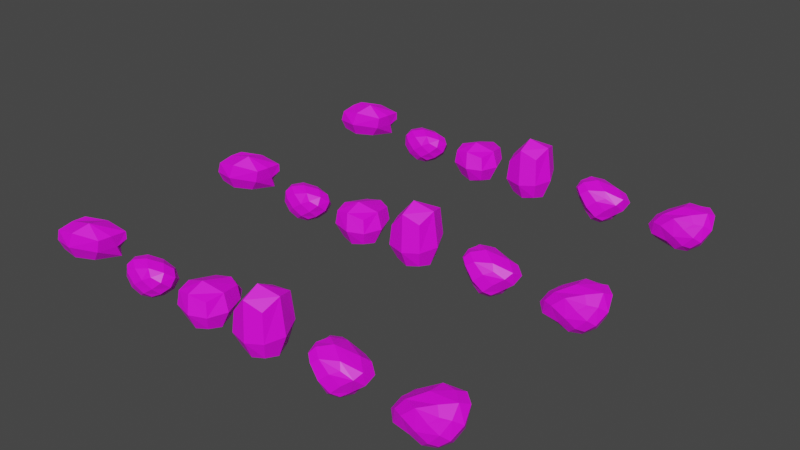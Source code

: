 # Source: LowPolyBush.blend  (saved by Blender 2.91.10; exported with 4.5.12 LTS)
import bpy
from mathutils import Matrix  # noqa: F401  (used for matrix-valued properties, if any)

bpy.ops.wm.read_factory_settings(use_empty=True)
scene = bpy.context.scene
scene.name = 'Scene'

# ---- collections
col_collection = bpy.data.collections.new('Collection'); scene.collection.children.link(col_collection)

# ---- images (referenced by path relative to the original .blend; pixels are not part of the script)
import os
ASSET_DIR = os.environ.get("B2B_ASSET_DIR", "")  # directory of the original .blend (textures are referenced by path, not embedded)
HERE = os.path.dirname(os.path.abspath(__file__))  # packed textures are extracted next to this script under _unpacked/

def load_image(name, relpath, width, height, colorspace="sRGB"):
    """Load a texture the original file referenced (path relative to the .blend, or extracted next to this script)."""
    p = next((c for c in (os.path.join(HERE, relpath), os.path.join(ASSET_DIR, relpath)) if relpath and os.path.exists(c)), "")
    if p:
        img = bpy.data.images.load(p, check_existing=True)
        img.name = name
    else:  # same state as the original file: an image datablock whose file is absent (Cycles renders it pink)
        img = bpy.data.images.new(name, width, height)
        img.source = "FILE"
        img.filepath = "//" + (relpath or name)
    img.colorspace_settings.name = colorspace
    return img
img_lowpolypinetree_png = load_image('LowPolyPineTree.png', 'LowPolyPineTree.png', 1024, 1024, 'sRGB')

# ---- materials (node trees are filled in below, after node groups)
mat_material_001 = bpy.data.materials.new('Material.001')
mat_material_001.use_transparent_shadow = False

# ---- material node trees
mat_material_001.use_nodes = True; mat_material_001.node_tree.nodes.clear()
_N = mat_material_001.node_tree.nodes; _L = mat_material_001.node_tree.links
n0 = _N.new('ShaderNodeBsdfPrincipled'); n0.name = 'Principled BSDF'; n0.location = (10, 300)
n0.distribution = 'GGX'
n0.subsurface_method = 'BURLEY'
n0.inputs[3].default_value = 1.45
n0.inputs[27].default_value = (0.0, 0.0, 0.0, 1.0)
n0.inputs[28].default_value = 1.0
n1 = _N.new('ShaderNodeOutputMaterial'); n1.name = 'Material Output'; n1.location = (300, 300)
n2 = _N.new('ShaderNodeTexImage'); n2.name = 'Image Texture'; n2.location = (-280, 280)
n2.image = img_lowpolypinetree_png
_L.new(n0.outputs[0], n1.inputs[0])
_L.new(n2.outputs[0], n0.inputs[0])
n1.is_active_output = True

# ---- world
world_world = bpy.data.worlds.new('World'); scene.world = world_world
world_world.use_nodes = True; world_world.node_tree.nodes.clear()
_N = world_world.node_tree.nodes; _L = world_world.node_tree.links
n0 = _N.new('ShaderNodeOutputWorld'); n0.name = 'World Output'; n0.location = (300, 300)
n1 = _N.new('ShaderNodeBackground'); n1.name = 'Background'; n1.location = (10, 300)
n1.inputs[0].default_value = (0.05088, 0.05088, 0.05088, 1.0)
_L.new(n1.outputs[0], n0.inputs[0])
n0.is_active_output = True
world_world.color = (0.05088, 0.05088, 0.05088)
world_world.use_sun_shadow = False
world_world.sun_shadow_jitter_overblur = 0.0

# ---- meshes
me_cube = bpy.data.meshes.new('Cube')
me_cube.from_pydata([(-1.008, -1.006, -0.9957), (-1.35, -1.263, 1.182), (-1.24, 1.529, -0.9864), (-1.212, 1.835, 1.031), (1.0, -1.0, -1.0), (0.992, -1.001, 1.004), (0.8319, 1.168, -0.9743), (0.8739, 1.865, 0.9978), (-1.339, 0.09387, -1.205), (-1.46, -1.402, 0.1223), (-1.573, -0.1957, 1.399), (-1.426, 2.115, 0.01183), (-0.1916, 1.592, -1.216), (-0.04422, 2.162, 1.178), (1.061, 1.897, 0.012), (1.225, 0.0, -1.225), (1.235, 0.3456, 1.228), (1.225, -1.225, 0.0), (0.0, -1.225, -1.225), (-0.2353, -1.402, 1.347), (-0.2055, -0.1544, 1.839), (-0.006673, 0.006161, -1.731), (-0.03035, -1.755, 0.01577), (1.742, 0.1991, 0.001257), (0.05859, 2.959, -0.1362), (-2.061, -0.218, 0.1646)], [], [(13, 7, 14, 24), (17, 4, 15, 23), (22, 18, 4, 17), (19, 22, 17, 5), (10, 3, 11, 25), (19, 5, 16, 20), (23, 15, 6, 14), (16, 23, 14, 7), (7, 13, 20, 16), (24, 12, 2, 11), (13, 24, 11, 3), (20, 10, 1, 19), (3, 10, 20, 13), (22, 19, 1, 9), (22, 9, 0, 18), (12, 21, 8, 2), (21, 18, 0, 8), (15, 21, 12, 6), (21, 15, 4, 18), (14, 6, 12, 24), (25, 9, 1, 10), (8, 0, 9, 25), (16, 5, 17, 23), (11, 2, 8, 25)])
_uv = me_cube.uv_layers.new(name='UVMap')
_uv.uv.foreach_set('vector', [0.3765, 0.03069, 0.3718, 0.03069, 0.3671, 0.03069, 0.3671, 0.02601, 0.1111, 0.5717, 0.08848, 0.5717, 0.08848, 0.5491, 0.1111, 0.5491, 0.1111, 0.5943, 0.06587, 0.5717, 0.08848, 0.5717, 0.1111, 0.5717, 0.4056, 0.0381, 0.3966, 0.04261, 0.3966, 0.0381, 0.4011, 0.0381, 0.4101, 0.03358, 0.4101, 0.02907, 0.3966, 0.02004, 0.3966, 0.01553, 0.3718, 0.04473, 0.3718, 0.04005, 0.3718, 0.03537, 0.3765, 0.03537, 0.1111, 0.5491, 0.08848, 0.5491, 0.08848, 0.5265, 0.1111, 0.5265, 0.4011, 0.03358, 0.3966, 0.03358, 0.3966, 0.02907, 0.4011, 0.02907, 0.3718, 0.03069, 0.3718, 0.02601, 0.3765, 0.03537, 0.3718, 0.03537, 0.1111, 0.5038, 0.06587, 0.5265, 0.04326, 0.5265, 0.1111, 0.4812, 0.3765, 0.03069, 0.3671, 0.02601, 0.3671, 0.02133, 0.3718, 0.02133, 0.3765, 0.03537, 0.3718, 0.01665, 0.3718, 0.01197, 0.3718, 0.04473, 0.3718, 0.02133, 0.3718, 0.01665, 0.3765, 0.03537, 0.3718, 0.02601, 0.3966, 0.04261, 0.4056, 0.0381, 0.4101, 0.0381, 0.3966, 0.01102, 0.1111, 0.5943, 0.1111, 0.436, 0.08848, 0.436, 0.06587, 0.5717, 0.08848, 0.5038, 0.06587, 0.5491, 0.08848, 0.4586, 0.08848, 0.4812, 0.06587, 0.5491, 0.08848, 0.5943, 0.08848, 0.6169, 0.08848, 0.4586, 0.08848, 0.5491, 0.06587, 0.5491, 0.08848, 0.5038, 0.08848, 0.5265, 0.06587, 0.5491, 0.08848, 0.5491, 0.08848, 0.5717, 0.08848, 0.5943, 0.1111, 0.5265, 0.08848, 0.5265, 0.06587, 0.5265, 0.1111, 0.5038, 0.3966, 0.01553, 0.3966, 0.04713, 0.4011, 0.04713, 0.4101, 0.03358, 0.04326, 0.5491, 0.04326, 0.5717, 0.1111, 0.6169, 0.1111, 0.4586, 0.3928, 0.02135, 0.3928, 0.02228, 0.3919, 0.02228, 0.3919, 0.02135, 0.1111, 0.4812, 0.08848, 0.4812, 0.04326, 0.5491, 0.1111, 0.4586])
me_cube.materials.append(mat_material_001)
me_cube.use_remesh_fix_poles = True
me_cube.use_remesh_preserve_attributes = False
me_cube.use_mirror_vertex_groups = False
me_cube.update()
me_cube_001 = bpy.data.meshes.new('Cube.001')
me_cube_001.from_pydata([(-0.932, -0.8813, -0.8226), (-1.142, -1.09, 1.019), (-1.145, 1.014, -0.7792), (-1.045, 0.7586, 1.021), (0.9444, -0.8676, -0.8659), (1.346, -1.067, 0.8873), (1.005, 0.9618, -0.8686), (1.625, 0.7347, 0.8723), (-1.186, 0.04901, -0.9811), (-1.231, -1.172, 0.1048), (-1.325, -0.2349, 1.218), (-1.353, 1.068, 0.1408), (-0.09591, 1.201, -1.001), (0.3883, 0.899, 1.121), (1.641, 1.074, -0.04734), (1.16, 0.009494, -1.043), (1.814, -0.2861, 1.074), (1.36, -1.099, -0.02278), (-0.005988, -1.033, -1.022), (-0.04828, -1.255, 1.156), (0.1202, -0.346, 1.621), (-0.05074, 0.04946, -1.416), (-0.0219, -1.496, 0.03764), (2.112, -0.09447, -0.05793), (0.2615, 1.537, 0.02003), (-1.746, -0.1288, 0.1439), (1.157, 1.238, 0.5383), (1.544, -0.5782, -0.5733), (0.6125, -1.257, -0.5415), (0.7302, -1.364, 0.571), (-1.607, 0.4262, 0.7157), (0.9054, -0.8494, 1.353), (1.648, 0.5637, -0.5829), (2.081, 0.4165, 0.5109), (1.129, 0.2769, 1.339), (-0.7029, 1.401, -0.4695), (-0.5103, 1.237, 0.6458), (-0.7551, -0.8301, 1.431), (-0.5742, 0.3148, 1.418), (-0.7312, -1.406, 0.6531), (-0.6098, -1.289, -0.5002), (-0.7155, 0.675, -1.2), (-0.5824, -0.5174, -1.225), (0.5125, 0.6288, -1.229), (0.5522, -0.5349, -1.237), (0.7756, 1.382, -0.5525), (-1.547, -0.7535, 0.6986), (-1.412, -0.6111, -0.4597), (1.935, -0.7224, 0.5191), (-1.564, 0.5817, -0.4277)], [], [(26, 24, 36, 13), (26, 7, 33, 14), (24, 26, 14, 45), (23, 48, 17, 27), (27, 15, 32, 23), (17, 29, 22, 28), (28, 18, 44, 4), (19, 39, 22, 29), (30, 10, 38, 3), (25, 30, 11, 49), (25, 49, 8, 47), (27, 4, 44, 15), (16, 33, 7, 34), (42, 8, 41, 21), (13, 38, 20, 34), (12, 45, 6, 43), (24, 45, 12, 35), (2, 35, 12, 41), (29, 5, 31, 19), (37, 20, 38, 10), (10, 46, 1, 37), (6, 45, 14, 32), (12, 43, 21, 41), (1, 46, 9, 39), (9, 47, 0, 40), (40, 0, 42, 18), (39, 9, 40, 22), (8, 49, 2, 41), (44, 18, 42, 21), (15, 44, 21, 43), (26, 13, 34, 7), (37, 19, 31, 20), (6, 32, 15, 43), (14, 33, 23, 32), (46, 25, 47, 9), (40, 18, 28, 22), (11, 36, 24, 35), (31, 16, 34, 20), (5, 48, 16, 31), (13, 36, 3, 38), (10, 30, 25, 46), (48, 23, 33, 16), (27, 17, 28, 4), (30, 3, 36, 11), (2, 49, 11, 35), (0, 47, 8, 42), (1, 39, 19, 37), (17, 48, 5, 29)])
_uv = me_cube_001.uv_layers.new(name='UVMap')
_uv.uv.foreach_set('vector', [0.3053, 0.03096, 0.3028, 0.02949, 0.3052, 0.0279, 0.3081, 0.03069, 0.3846, 0.02783, 0.3914, 0.02909, 0.3809, 0.03955, 0.373, 0.03259, 0.1162, 0.523, 0.1287, 0.5305, 0.117, 0.5353, 0.1051, 0.5308, 0.303, 0.0348, 0.3046, 0.03635, 0.303, 0.03771, 0.3015, 0.03635, 0.1091, 0.5581, 0.1022, 0.5501, 0.1091, 0.5422, 0.117, 0.5501, 0.117, 0.565, 0.129, 0.5694, 0.117, 0.5764, 0.1051, 0.5694, 0.1051, 0.5694, 0.1013, 0.5816, 0.09775, 0.562, 0.09867, 0.5685, 0.3092, 0.03789, 0.3069, 0.03416, 0.303, 0.03994, 0.3053, 0.03858, 0.3077, 0.02893, 0.3061, 0.02246, 0.3068, 0.02775, 0.3123, 0.03172, 0.117, 0.5081, 0.1409, 0.5202, 0.117, 0.5029, 0.1015, 0.5123, 0.117, 0.5081, 0.1015, 0.5123, 0.0698, 0.5501, 0.09309, 0.5511, 0.1091, 0.5581, 0.09867, 0.5685, 0.09775, 0.562, 0.1022, 0.5501, 0.3059, 0.0348, 0.3046, 0.03325, 0.3066, 0.0312, 0.3067, 0.03235, 0.09736, 0.5541, 0.1013, 0.4872, 0.09768, 0.5142, 0.08554, 0.5501, 0.3061, 0.02863, 0.3068, 0.02775, 0.3081, 0.03377, 0.3067, 0.03235, 0.08554, 0.5344, 0.1051, 0.5308, 0.09867, 0.5318, 0.09797, 0.5376, 0.1162, 0.523, 0.1051, 0.5308, 0.08554, 0.5344, 0.09712, 0.5231, 0.0698, 0.5344, 0.09712, 0.5231, 0.1013, 0.5186, 0.09768, 0.5142, 0.3053, 0.03858, 0.3066, 0.0384, 0.3068, 0.03713, 0.3092, 0.03789, 0.3069, 0.0294, 0.3081, 0.03377, 0.3068, 0.02775, 0.3061, 0.02246, 0.3123, 0.0348, 0.306, 0.03654, 0.3061, 0.01938, 0.3069, 0.0294, 0.09867, 0.5318, 0.1051, 0.5308, 0.117, 0.5353, 0.1091, 0.5422, 0.1013, 0.5186, 0.09797, 0.5376, 0.09079, 0.5449, 0.09768, 0.5142, 0.3061, 0.04405, 0.306, 0.03654, 0.304, 0.02246, 0.3069, 0.03416, 0.1118, 0.5921, 0.09309, 0.5511, 0.1013, 0.4714, 0.1056, 0.5232, 0.1056, 0.5232, 0.1013, 0.5974, 0.09736, 0.5541, 0.08554, 0.5659, 0.1371, 0.5469, 0.1223, 0.4872, 0.1056, 0.5232, 0.117, 0.5764, 0.0698, 0.5501, 0.1015, 0.5123, 0.1013, 0.5029, 0.09768, 0.5142, 0.09775, 0.562, 0.1013, 0.5816, 0.09736, 0.5541, 0.09079, 0.5449, 0.1022, 0.5501, 0.09775, 0.562, 0.09079, 0.5449, 0.09797, 0.5376, 0.3053, 0.03096, 0.3061, 0.02863, 0.3067, 0.03235, 0.3066, 0.0312, 0.3069, 0.0294, 0.3061, 0.04097, 0.3068, 0.03713, 0.3092, 0.0348, 0.09867, 0.5318, 0.1091, 0.5422, 0.1022, 0.5501, 0.09797, 0.5376, 0.117, 0.5353, 0.125, 0.5422, 0.117, 0.5501, 0.1091, 0.5422, 0.306, 0.03654, 0.303, 0.02658, 0.2983, 0.03499, 0.302, 0.04303, 0.1056, 0.5232, 0.08554, 0.5659, 0.1051, 0.5694, 0.117, 0.5764, 0.117, 0.5029, 0.1283, 0.5149, 0.1162, 0.523, 0.09712, 0.5231, 0.3068, 0.03713, 0.3059, 0.0348, 0.3067, 0.03235, 0.3081, 0.03377, 0.3066, 0.0384, 0.3046, 0.03635, 0.3059, 0.0348, 0.3068, 0.03713, 0.3081, 0.03069, 0.3052, 0.0279, 0.3061, 0.02555, 0.3068, 0.02775, 0.3123, 0.0348, 0.3077, 0.02893, 0.303, 0.02658, 0.306, 0.03654, 0.3273, 0.03157, 0.3194, 0.02365, 0.3273, 0.01574, 0.3343, 0.02365, 0.1091, 0.5581, 0.117, 0.565, 0.1051, 0.5694, 0.09867, 0.5685, 0.3077, 0.02893, 0.3061, 0.02555, 0.3052, 0.0279, 0.303, 0.02555, 0.1013, 0.5029, 0.1015, 0.5123, 0.117, 0.5029, 0.09712, 0.5231, 0.0698, 0.5659, 0.09309, 0.5511, 0.1013, 0.4872, 0.09736, 0.5541, 0.3123, 0.03789, 0.3069, 0.03416, 0.3061, 0.04097, 0.3069, 0.0294, 0.303, 0.03771, 0.3046, 0.03635, 0.3066, 0.0384, 0.3053, 0.03858])
me_cube_001.materials.append(mat_material_001)
me_cube_001.use_remesh_fix_poles = True
me_cube_001.use_remesh_preserve_attributes = False
me_cube_001.use_mirror_vertex_groups = False
me_cube_001.update()
me_cube_002 = bpy.data.meshes.new('Cube.002')
me_cube_002.from_pydata([(-1.567, -1.472, 0.0183), (-1.452, -1.796, 1.734), (-1.683, 0.3367, 0.2034), (-1.248, 0.3902, 2.03), (1.181, -0.8728, -0.1735), (2.01, -0.9314, 1.652), (1.599, 1.117, 0.2194), (2.124, 1.35, 1.556), (0.7452, -0.6576, 2.532), (-0.3125, 0.5058, -0.7737), (-0.2741, -1.946, 0.7868), (2.08, 0.4821, 0.6515), (0.2818, 1.289, 1.362), (-2.072, 0.05068, 0.9759), (1.842, -1.027, 0.716), (2.137, 1.334, 0.9536), (-0.3552, -1.465, -0.242), (0.4468, 1.118, 1.972), (-2.045, 0.3551, 1.286), (2.183, 0.03906, 1.677), (-1.337, -0.6209, 2.025), (-1.74, -1.787, 0.8483), (-1.723, 0.009855, -0.09632), (1.903, 0.9219, -0.3319), (-0.1119, 1.004, 0.08977), (0.00363, -1.679, 1.894)], [], [(5, 25, 10, 14), (14, 11, 19, 5), (7, 19, 11, 15), (17, 3, 20, 8), (7, 15, 12, 17), (16, 0, 22, 9), (4, 16, 9, 23), (8, 25, 5, 19), (8, 19, 7, 17), (18, 2, 22, 13), (16, 10, 21, 0), (3, 17, 12, 18), (20, 13, 21, 1), (25, 8, 20, 1), (0, 21, 13, 22), (10, 25, 1, 21), (14, 4, 23, 11), (2, 24, 9, 22), (3, 18, 13, 20), (6, 23, 9, 24), (12, 24, 2, 18), (16, 4, 14, 10), (11, 23, 6, 15), (15, 6, 24, 12)])
_uv = me_cube_002.uv_layers.new(name='UVMap')
_uv.uv.foreach_set('vector', [0.3622, 0.0328, 0.3645, 0.03356, 0.3604, 0.03718, 0.3593, 0.03349, 0.3593, 0.03349, 0.3592, 0.03017, 0.3626, 0.03012, 0.3622, 0.0328, 0.3619, 0.02725, 0.3626, 0.03012, 0.3592, 0.03017, 0.3591, 0.02685, 0.3626, 0.025, 0.3698, 0.02667, 0.3645, 0.02141, 0.3662, 0.03017, 0.3619, 0.02725, 0.3591, 0.02685, 0.3569, 0.02316, 0.3626, 0.025, 0.08921, 0.6173, 0.03965, 0.6052, 0.07574, 0.5465, 0.06394, 0.5809, 0.09429, 0.6012, 0.08921, 0.6173, 0.06394, 0.5809, 0.08949, 0.5813, 0.3662, 0.03017, 0.3645, 0.03356, 0.3622, 0.0328, 0.3626, 0.03012, 0.3662, 0.03017, 0.3626, 0.03012, 0.3619, 0.02725, 0.3626, 0.025, 0.1118, 0.5106, 0.08822, 0.5243, 0.07574, 0.5465, 0.1125, 0.4838, 0.08921, 0.6173, 0.1125, 0.6295, 0.1125, 0.5567, 0.08822, 0.6538, 0.3627, 0.02083, 0.3626, 0.025, 0.3569, 0.02316, 0.3591, 0.02002, 0.3645, 0.02141, 0.3592, 0.01615, 0.3592, 0.02667, 0.3627, 0.01265, 0.3645, 0.03356, 0.3662, 0.03017, 0.3645, 0.02141, 0.3698, 0.03368, 0.08822, 0.4595, 0.1125, 0.5567, 0.1125, 0.4838, 0.07574, 0.5465, 0.3604, 0.03718, 0.3645, 0.03356, 0.3627, 0.04069, 0.3592, 0.02667, 0.113, 0.604, 0.09429, 0.6012, 0.08949, 0.5813, 0.1125, 0.5809, 0.03965, 0.5567, 0.07585, 0.5575, 0.06394, 0.5809, 0.07574, 0.5465, 0.3627, 0.02083, 0.3591, 0.02002, 0.3592, 0.01615, 0.3645, 0.02141, 0.09227, 0.5627, 0.08949, 0.5813, 0.06394, 0.5809, 0.07585, 0.5575, 0.09631, 0.5324, 0.07585, 0.5575, 0.08822, 0.5243, 0.1118, 0.5106, 0.08921, 0.6173, 0.09429, 0.6012, 0.113, 0.604, 0.1206, 0.6295, 0.1125, 0.5809, 0.08949, 0.5813, 0.09227, 0.5627, 0.1118, 0.5579, 0.1118, 0.5579, 0.09227, 0.5627, 0.07585, 0.5575, 0.09631, 0.5324])
me_cube_002.materials.append(mat_material_001)
me_cube_002.use_remesh_fix_poles = True
me_cube_002.use_remesh_preserve_attributes = False
me_cube_002.use_mirror_vertex_groups = False
me_cube_002.update()
me_cube_003 = bpy.data.meshes.new('Cube.003')
me_cube_003.from_pydata([(-1.008, -1.006, -0.9957), (-1.35, -1.263, 1.691), (-1.37, 1.256, -0.9248), (-1.617, 0.9835, 1.767), (1.0, -1.0, -1.0), (0.992, -1.001, 2.32), (0.8319, 1.168, -0.9743), (0.7867, 1.682, 2.648), (-1.339, 0.09387, -1.205), (-1.46, -1.402, 0.1223), (-1.596, -0.2434, 1.991), (-1.822, 1.283, 0.1993), (-0.2544, 1.46, -1.186), (-0.4489, 1.311, 2.765), (1.006, 1.781, 0.5748), (1.225, 0.0, -1.225), (1.235, 0.3456, 2.988), (1.225, -1.225, 0.198), (0.0, -1.225, -1.225), (-0.2353, -1.402, 2.949), (-0.2055, -0.1544, 3.599), (-0.006673, 0.006161, -1.731), (-0.03035, -1.755, 0.05999), (1.742, 0.1991, 0.3027), (-0.3904, 2.015, 0.1045), (-2.061, -0.218, 0.1646)], [], [(13, 7, 14, 24), (17, 4, 15, 23), (22, 18, 4, 17), (19, 22, 17, 5), (10, 3, 11, 25), (19, 5, 16, 20), (23, 15, 6, 14), (16, 23, 14, 7), (7, 13, 20, 16), (24, 12, 2, 11), (13, 24, 11, 3), (20, 10, 1, 19), (3, 10, 20, 13), (22, 19, 1, 9), (22, 9, 0, 18), (12, 21, 8, 2), (21, 18, 0, 8), (15, 21, 12, 6), (21, 15, 4, 18), (14, 6, 12, 24), (25, 9, 1, 10), (8, 0, 9, 25), (16, 5, 17, 23), (11, 2, 8, 25)])
_uv = me_cube_003.uv_layers.new(name='UVMap')
_uv.uv.foreach_set('vector', [0.1264, 0.3386, 0.1237, 0.3386, 0.121, 0.3386, 0.121, 0.3359, 0.08132, 0.5716, 0.06273, 0.5716, 0.06273, 0.553, 0.08132, 0.553, 0.08132, 0.5902, 0.04414, 0.5716, 0.06273, 0.5716, 0.08132, 0.5716, 0.1264, 0.3441, 0.121, 0.3468, 0.121, 0.3441, 0.1237, 0.3441, 0.1292, 0.3413, 0.1292, 0.3386, 0.121, 0.3332, 0.121, 0.3305, 0.3916, 0.03988, 0.3916, 0.03716, 0.3916, 0.03444, 0.3943, 0.03444, 0.08132, 0.553, 0.06273, 0.553, 0.06273, 0.5344, 0.08132, 0.5344, 0.1237, 0.3413, 0.121, 0.3413, 0.121, 0.3386, 0.1237, 0.3386, 0.3916, 0.03172, 0.3916, 0.029, 0.3943, 0.03444, 0.3916, 0.03444, 0.08132, 0.5158, 0.04414, 0.5344, 0.02555, 0.5344, 0.08132, 0.4972, 0.1264, 0.3386, 0.121, 0.3359, 0.121, 0.3332, 0.1237, 0.3332, 0.3943, 0.03444, 0.3916, 0.02355, 0.3916, 0.02083, 0.3916, 0.03988, 0.3916, 0.02628, 0.3916, 0.02355, 0.3943, 0.03444, 0.3916, 0.029, 0.121, 0.3468, 0.1264, 0.3441, 0.1292, 0.3441, 0.121, 0.3277, 0.09521, 0.5187, 0.09521, 0.4997, 0.09249, 0.4997, 0.08977, 0.516, 0.06273, 0.5158, 0.04414, 0.553, 0.06273, 0.4786, 0.06273, 0.4972, 0.04414, 0.553, 0.06273, 0.5902, 0.06273, 0.6088, 0.06273, 0.4786, 0.06273, 0.553, 0.04414, 0.553, 0.06273, 0.5158, 0.06273, 0.5344, 0.04414, 0.553, 0.06273, 0.553, 0.06273, 0.5716, 0.06273, 0.5902, 0.08132, 0.5344, 0.06273, 0.5344, 0.04414, 0.5344, 0.08132, 0.5158, 0.121, 0.3305, 0.121, 0.3495, 0.1237, 0.3495, 0.1292, 0.3413, 0.08705, 0.5133, 0.08705, 0.516, 0.09521, 0.5215, 0.09521, 0.5024, 0.1237, 0.3413, 0.1237, 0.3441, 0.121, 0.3441, 0.121, 0.3413, 0.08132, 0.4972, 0.06273, 0.4972, 0.02555, 0.553, 0.08132, 0.4786])
me_cube_003.materials.append(mat_material_001)
me_cube_003.use_remesh_fix_poles = True
me_cube_003.use_remesh_preserve_attributes = False
me_cube_003.use_mirror_vertex_groups = False
me_cube_003.update()
me_cube_004 = bpy.data.meshes.new('Cube.004')
me_cube_004.from_pydata([(-0.7065, -0.7884, -0.6409), (-1.331, -1.232, 1.245), (-1.049, 1.487, -0.5476), (-1.623, 1.011, 1.29), (0.9558, -1.006, -0.9925), (1.136, -1.103, 0.968), (0.7013, 1.161, -0.9065), (1.726, 1.014, 0.8017), (-1.018, 0.3255, -0.8276), (-1.165, -1.189, 0.4686), (-1.634, -0.2468, 1.421), (-1.525, 1.497, 0.5496), (0.03558, 1.673, -0.8354), (-0.3819, 1.22, 1.349), (1.726, 1.269, -0.144), (1.196, -0.004008, -1.22), (2.263, -0.3852, 0.9682), (1.225, -1.225, 0.0), (0.04495, -1.161, -1.098), (-0.2989, -1.411, 1.358), (1.311, 0.4675, 1.301), (0.8781, -0.8406, 1.428), (-0.1802, -0.1724, 1.832), (-1.122, 0.4761, 1.651), (-1.043, -0.8906, 1.648), (-0.5312, 1.022, -1.058), (-0.3786, -0.4102, -1.112), (0.008921, 0.07369, -1.582), (0.5908, 0.7455, -1.345), (0.5603, -0.6344, -1.429), (0.5741, -1.47, -0.6639), (-0.4556, -1.325, -0.4042), (-0.1082, -1.744, 0.07994), (0.5605, -1.488, 0.6928), (-0.8588, -1.602, 0.936), (1.529, 0.6723, -0.6958), (1.462, -0.6248, -0.6724), (2.207, -0.1311, -0.1161), (2.424, 0.5052, 0.4303), (1.946, -0.8762, 0.5522), (-0.705, 1.969, -0.2132), (0.3238, 1.782, -0.4805), (-0.3042, 2.127, 0.3044), (-1.201, 1.656, 1.02), (0.7091, 1.576, 0.6228), (-1.227, -0.4544, -0.2515), (-1.539, 0.9857, -0.1826), (-1.785, -0.01975, 0.487), (-1.709, -0.8118, 0.9787), (-1.887, 0.5909, 1.019)], [], [(5, 21, 19, 33), (1, 34, 19, 24), (30, 4, 36, 17), (33, 17, 39, 5), (7, 20, 16, 38), (21, 5, 39, 16), (35, 6, 41, 14), (38, 14, 44, 7), (23, 13, 43, 3), (20, 7, 44, 13), (40, 2, 46, 11), (43, 11, 49, 3), (27, 28, 15, 29), (1, 24, 10, 48), (23, 3, 49, 10), (9, 34, 1, 48), (46, 47, 49, 11), (48, 47, 45, 9), (10, 49, 47, 48), (16, 39, 37, 38), (45, 47, 46, 8), (0, 31, 9, 45), (2, 25, 8, 46), (26, 0, 45, 8), (13, 44, 42, 43), (41, 42, 44, 14), (11, 43, 42, 40), (40, 42, 41, 12), (28, 12, 41, 6), (25, 2, 40, 12), (36, 37, 39, 17), (14, 38, 37, 35), (35, 37, 36, 15), (4, 29, 15, 36), (28, 6, 35, 15), (19, 34, 32, 33), (31, 32, 34, 9), (17, 33, 32, 30), (30, 32, 31, 18), (0, 26, 18, 31), (29, 4, 30, 18), (26, 27, 29, 18), (12, 28, 27, 25), (27, 26, 8, 25), (21, 22, 24, 19), (13, 23, 22, 20), (22, 21, 16, 20), (22, 23, 10, 24)])
_uv = me_cube_004.uv_layers.new(name='UVMap')
_uv.uv.foreach_set('vector', [0.333, 0.02281, 0.3307, 0.02504, 0.333, 0.01835, 0.3352, 0.02058, 0.333, 0.04953, 0.3352, 0.01613, 0.3285, 0.02281, 0.3263, 0.02504, 0.1033, 0.5742, 0.09743, 0.5683, 0.1033, 0.5625, 0.1091, 0.5683, 0.3352, 0.02058, 0.3374, 0.02281, 0.3352, 0.02504, 0.333, 0.02281, 0.333, 0.03172, 0.3307, 0.02949, 0.333, 0.02726, 0.3352, 0.02949, 0.3307, 0.02504, 0.333, 0.02281, 0.3352, 0.02504, 0.333, 0.02726, 0.1033, 0.5508, 0.09743, 0.545, 0.1033, 0.5391, 0.1091, 0.545, 0.3352, 0.02949, 0.3374, 0.03172, 0.3352, 0.03394, 0.333, 0.03172, 0.3263, 0.02949, 0.333, 0.03617, 0.3352, 0.0384, 0.333, 0.04062, 0.3307, 0.02949, 0.333, 0.03172, 0.3352, 0.03394, 0.3285, 0.03172, 0.1033, 0.5275, 0.07408, 0.545, 0.1033, 0.5158, 0.1091, 0.5216, 0.3352, 0.0384, 0.3374, 0.04062, 0.3352, 0.04285, 0.3241, 0.03172, 0.08575, 0.5567, 0.09159, 0.5508, 0.09743, 0.5567, 0.09159, 0.5625, 0.333, 0.0139, 0.3263, 0.02504, 0.333, 0.04508, 0.3352, 0.04731, 0.3263, 0.02949, 0.333, 0.04062, 0.3352, 0.04285, 0.3241, 0.02726, 0.1091, 0.5917, 0.1149, 0.5858, 0.1441, 0.5683, 0.1149, 0.5041, 0.1033, 0.5158, 0.1091, 0.51, 0.1149, 0.5158, 0.1091, 0.5216, 0.1149, 0.5041, 0.1091, 0.51, 0.1033, 0.5041, 0.1091, 0.5917, 0.3241, 0.02726, 0.3352, 0.04285, 0.3374, 0.04508, 0.3352, 0.04731, 0.333, 0.02726, 0.3352, 0.02504, 0.3374, 0.02726, 0.3352, 0.02949, 0.1033, 0.5041, 0.1091, 0.51, 0.1033, 0.5158, 0.07408, 0.5567, 0.07408, 0.5683, 0.1033, 0.5858, 0.1091, 0.4983, 0.1033, 0.5041, 0.09743, 0.5216, 0.07992, 0.5508, 0.09743, 0.51, 0.1033, 0.5158, 0.07992, 0.5625, 0.09743, 0.5917, 0.1033, 0.5041, 0.07408, 0.5567, 0.3285, 0.03172, 0.3352, 0.03394, 0.3374, 0.03617, 0.3352, 0.0384, 0.3396, 0.03394, 0.3374, 0.03617, 0.3352, 0.03394, 0.3374, 0.03172, 0.3374, 0.04062, 0.3352, 0.0384, 0.3374, 0.03617, 0.3396, 0.0384, 0.3396, 0.0384, 0.3374, 0.03617, 0.3396, 0.03394, 0.3463, 0.03172, 0.09159, 0.5508, 0.09743, 0.5333, 0.1033, 0.5391, 0.09743, 0.545, 0.07992, 0.5508, 0.09743, 0.5216, 0.1033, 0.5275, 0.08575, 0.545, 0.1033, 0.5625, 0.1091, 0.5567, 0.1149, 0.5625, 0.1091, 0.5683, 0.1091, 0.545, 0.1149, 0.5508, 0.1091, 0.5567, 0.1033, 0.5508, 0.1033, 0.5508, 0.1091, 0.5567, 0.1033, 0.5625, 0.09743, 0.5567, 0.09743, 0.5683, 0.09159, 0.5625, 0.09743, 0.5567, 0.1033, 0.5625, 0.09159, 0.5508, 0.09743, 0.545, 0.1033, 0.5508, 0.09743, 0.5567, 0.3285, 0.02281, 0.3352, 0.01613, 0.3374, 0.01835, 0.3352, 0.02058, 0.1033, 0.5858, 0.1091, 0.58, 0.1149, 0.5858, 0.1091, 0.4983, 0.1091, 0.5683, 0.1149, 0.5742, 0.1091, 0.58, 0.1033, 0.5742, 0.1033, 0.5742, 0.1091, 0.58, 0.1033, 0.5858, 0.08575, 0.5683, 0.09743, 0.4983, 0.07992, 0.5625, 0.09743, 0.58, 0.1033, 0.5858, 0.09159, 0.5625, 0.09743, 0.5683, 0.1033, 0.5742, 0.08575, 0.5683, 0.07992, 0.5625, 0.08575, 0.5567, 0.09159, 0.5625, 0.09743, 0.58, 0.09743, 0.5333, 0.09159, 0.5508, 0.08575, 0.5567, 0.07992, 0.5508, 0.08575, 0.5567, 0.07992, 0.5625, 0.09743, 0.51, 0.07992, 0.5508, 0.3307, 0.02504, 0.3285, 0.02726, 0.3263, 0.02504, 0.333, 0.01835, 0.333, 0.03617, 0.3263, 0.02949, 0.3285, 0.02726, 0.3307, 0.02949, 0.3285, 0.02726, 0.3307, 0.02504, 0.333, 0.02726, 0.3307, 0.02949, 0.3285, 0.02726, 0.3263, 0.02949, 0.333, 0.04508, 0.3263, 0.02504])
me_cube_004.materials.append(mat_material_001)
me_cube_004.use_remesh_fix_poles = True
me_cube_004.use_remesh_preserve_attributes = False
me_cube_004.use_mirror_vertex_groups = False
me_cube_004.update()
me_cube_005 = bpy.data.meshes.new('Cube.005')
me_cube_005.from_pydata([(-1.089, -1.033, -0.9815), (-1.956, -1.262, 0.4176), (-1.591, 1.206, -1.073), (-2.299, 0.9855, 0.3558), (1.141, -1.132, -0.8083), (1.118, -1.119, 1.176), (1.273, 0.7548, -0.3727), (1.239, 1.258, 1.656), (-1.417, 0.0656, -1.18), (-1.958, -1.409, -0.4712), (-2.274, -0.2414, 0.5496), (-2.539, 1.284, -0.708), (0.003509, 1.215, -0.83), (-0.3092, 1.062, 1.659), (1.523, 1.296, 0.7441), (1.525, -0.2815, -0.815), (1.655, -0.04795, 1.801), (1.363, -1.354, 0.1882), (0.0, -1.225, -1.225), (-0.3385, -1.418, 1.288), (0.7934, 0.7836, 1.804), (0.7075, -0.7413, 1.629), (-0.3012, -0.1673, 1.773), (-1.674, 0.4766, 0.9418), (-1.494, -0.8891, 1.059), (-0.8415, 0.7652, -1.395), (-0.6751, -0.6261, -1.46), (0.001031, -0.001061, -1.721), (0.827, 0.4788, -1.128), (0.7495, -0.6969, -1.358), (0.6477, -1.484, -0.6411), (-0.671, -1.491, -0.6354), (-0.03213, -1.756, 0.01778), (0.6026, -1.488, 0.693), (-1.173, -1.677, 0.52), (1.872, 0.3299, -0.01124), (1.819, -0.9584, -0.1868), (2.26, -0.2861, 0.7073), (1.913, 0.7509, 1.396), (1.801, -0.8491, 1.128), (-1.127, 1.558, -0.5685), (0.7953, 1.308, 0.03861), (-0.02044, 1.641, 0.6274), (-1.635, 1.47, 0.412), (0.7802, 1.453, 1.446), (-1.958, -0.7045, -1.062), (-2.337, 0.7427, -1.108), (-2.777, -0.2161, -0.7428), (-2.529, -0.8858, -0.05298), (-2.691, 0.5136, -0.0283)], [], [(5, 21, 19, 33), (1, 34, 19, 24), (30, 4, 36, 17), (33, 17, 39, 5), (7, 20, 16, 38), (21, 5, 39, 16), (35, 6, 41, 14), (38, 14, 44, 7), (23, 13, 43, 3), (20, 7, 44, 13), (40, 2, 46, 11), (43, 11, 49, 3), (27, 28, 15, 29), (1, 24, 10, 48), (23, 3, 49, 10), (9, 34, 1, 48), (46, 47, 49, 11), (48, 47, 45, 9), (10, 49, 47, 48), (16, 39, 37, 38), (45, 47, 46, 8), (0, 31, 9, 45), (2, 25, 8, 46), (26, 0, 45, 8), (13, 44, 42, 43), (41, 42, 44, 14), (11, 43, 42, 40), (40, 42, 41, 12), (28, 12, 41, 6), (25, 2, 40, 12), (36, 37, 39, 17), (14, 38, 37, 35), (35, 37, 36, 15), (4, 29, 15, 36), (28, 6, 35, 15), (19, 34, 32, 33), (31, 32, 34, 9), (17, 33, 32, 30), (30, 32, 31, 18), (0, 26, 18, 31), (29, 4, 30, 18), (26, 27, 29, 18), (12, 28, 27, 25), (27, 26, 8, 25), (21, 22, 24, 19), (13, 23, 22, 20), (22, 21, 16, 20), (22, 23, 10, 24)])
_uv = me_cube_005.uv_layers.new(name='UVMap')
_uv.uv.foreach_set('vector', [0.37, 0.02014, 0.3686, 0.02146, 0.37, 0.01749, 0.3713, 0.01881, 0.37, 0.03602, 0.3713, 0.01616, 0.3673, 0.02014, 0.366, 0.02146, 0.1157, 0.4927, 0.1189, 0.4958, 0.1157, 0.499, 0.1126, 0.4958, 0.3713, 0.01881, 0.3726, 0.02014, 0.3713, 0.02146, 0.37, 0.02014, 0.37, 0.02543, 0.3686, 0.02411, 0.37, 0.02278, 0.3713, 0.02411, 0.3686, 0.02146, 0.37, 0.02014, 0.3713, 0.02146, 0.37, 0.02278, 0.1157, 0.5053, 0.1189, 0.5084, 0.1157, 0.5115, 0.1126, 0.5084, 0.3713, 0.02411, 0.3726, 0.02543, 0.3713, 0.02675, 0.37, 0.02543, 0.366, 0.02411, 0.37, 0.02808, 0.3713, 0.0294, 0.37, 0.03072, 0.3686, 0.02411, 0.37, 0.02543, 0.3713, 0.02675, 0.3673, 0.02543, 0.1157, 0.5178, 0.1314, 0.5084, 0.1157, 0.5241, 0.1126, 0.521, 0.3713, 0.0294, 0.3726, 0.03072, 0.3713, 0.03205, 0.3647, 0.02543, 0.1251, 0.5021, 0.122, 0.5053, 0.1189, 0.5021, 0.122, 0.499, 0.37, 0.01484, 0.366, 0.02146, 0.37, 0.03337, 0.3713, 0.0347, 0.366, 0.02411, 0.37, 0.03072, 0.3713, 0.03205, 0.3647, 0.02278, 0.4381, 0.005359, 0.4357, 0.007826, 0.4233, 0.01523, 0.4357, 0.04236, 0.1157, 0.5241, 0.1126, 0.5273, 0.1094, 0.5241, 0.1126, 0.521, 0.1094, 0.5304, 0.1126, 0.5273, 0.1157, 0.5304, 0.1126, 0.4833, 0.3647, 0.02278, 0.3713, 0.03205, 0.3726, 0.03337, 0.3713, 0.0347, 0.37, 0.02278, 0.3713, 0.02146, 0.3726, 0.02278, 0.3713, 0.02411, 0.1157, 0.5304, 0.1126, 0.5273, 0.1157, 0.5241, 0.1314, 0.5021, 0.1314, 0.4958, 0.1157, 0.4864, 0.1126, 0.5335, 0.1157, 0.5304, 0.1189, 0.521, 0.1283, 0.5053, 0.1189, 0.5273, 0.1157, 0.5241, 0.1283, 0.499, 0.1189, 0.4833, 0.1157, 0.5304, 0.1314, 0.5021, 0.3673, 0.02543, 0.3713, 0.02675, 0.3726, 0.02808, 0.3713, 0.0294, 0.3739, 0.02675, 0.3726, 0.02808, 0.3713, 0.02675, 0.3726, 0.02543, 0.1126, 0.521, 0.1094, 0.5178, 0.1126, 0.5147, 0.1157, 0.5178, 0.1157, 0.5178, 0.1126, 0.5147, 0.1157, 0.5115, 0.1251, 0.5084, 0.122, 0.5053, 0.1189, 0.5147, 0.1157, 0.5115, 0.1189, 0.5084, 0.1283, 0.5053, 0.1189, 0.521, 0.1157, 0.5178, 0.1251, 0.5084, 0.3739, 0.02146, 0.3726, 0.02278, 0.3713, 0.02146, 0.3726, 0.02014, 0.3726, 0.02543, 0.3713, 0.02411, 0.3726, 0.02278, 0.3739, 0.02411, 0.1157, 0.5053, 0.1126, 0.5021, 0.1157, 0.499, 0.1189, 0.5021, 0.1189, 0.4958, 0.122, 0.499, 0.1189, 0.5021, 0.1157, 0.499, 0.122, 0.5053, 0.1189, 0.5084, 0.1157, 0.5053, 0.1189, 0.5021, 0.3673, 0.02014, 0.3713, 0.01616, 0.3726, 0.01749, 0.3713, 0.01881, 0.1157, 0.4864, 0.1126, 0.4895, 0.1094, 0.4864, 0.1126, 0.5335, 0.3726, 0.02014, 0.3713, 0.01881, 0.3726, 0.01749, 0.3739, 0.01881, 0.1157, 0.4927, 0.1126, 0.4895, 0.1157, 0.4864, 0.1251, 0.4958, 0.1189, 0.5335, 0.1283, 0.499, 0.1189, 0.4895, 0.1157, 0.4864, 0.122, 0.499, 0.1189, 0.4958, 0.1157, 0.4927, 0.1251, 0.4958, 0.1283, 0.499, 0.1251, 0.5021, 0.122, 0.499, 0.1189, 0.4895, 0.1189, 0.5147, 0.122, 0.5053, 0.1251, 0.5021, 0.1283, 0.5053, 0.1251, 0.5021, 0.1283, 0.499, 0.1189, 0.5273, 0.1283, 0.5053, 0.3686, 0.02146, 0.3673, 0.02278, 0.366, 0.02146, 0.37, 0.01749, 0.37, 0.02808, 0.366, 0.02411, 0.3673, 0.02278, 0.3686, 0.02411, 0.3673, 0.02278, 0.3686, 0.02146, 0.37, 0.02278, 0.3686, 0.02411, 0.3673, 0.02278, 0.366, 0.02411, 0.37, 0.03337, 0.366, 0.02146])
me_cube_005.materials.append(mat_material_001)
me_cube_005.use_remesh_fix_poles = True
me_cube_005.use_remesh_preserve_attributes = False
me_cube_005.use_mirror_vertex_groups = False
me_cube_005.update()
me_cube_006 = bpy.data.meshes.new('Cube.006')
me_cube_006.from_pydata([(-1.008, -1.006, -0.9957), (-1.35, -1.263, 1.182), (-1.24, 1.529, -0.9864), (-1.212, 1.835, 1.031), (1.0, -1.0, -1.0), (0.992, -1.001, 1.004), (0.8319, 1.168, -0.9743), (0.8739, 1.865, 0.9978), (-1.339, 0.09387, -1.205), (-1.46, -1.402, 0.1223), (-1.573, -0.1957, 1.399), (-1.426, 2.115, 0.01183), (-0.1916, 1.592, -1.216), (-0.04422, 2.162, 1.178), (1.061, 1.897, 0.012), (1.225, 0.0, -1.225), (1.235, 0.3456, 1.228), (1.225, -1.225, 0.0), (0.0, -1.225, -1.225), (-0.2353, -1.402, 1.347), (-0.2055, -0.1544, 1.839), (-0.006673, 0.006161, -1.731), (-0.03035, -1.755, 0.01577), (1.742, 0.1991, 0.001257), (0.05859, 2.959, -0.1362), (-2.061, -0.218, 0.1646)], [], [(13, 7, 14, 24), (17, 4, 15, 23), (22, 18, 4, 17), (19, 22, 17, 5), (10, 3, 11, 25), (19, 5, 16, 20), (23, 15, 6, 14), (16, 23, 14, 7), (7, 13, 20, 16), (24, 12, 2, 11), (13, 24, 11, 3), (20, 10, 1, 19), (3, 10, 20, 13), (22, 19, 1, 9), (22, 9, 0, 18), (12, 21, 8, 2), (21, 18, 0, 8), (15, 21, 12, 6), (21, 15, 4, 18), (14, 6, 12, 24), (25, 9, 1, 10), (8, 0, 9, 25), (16, 5, 17, 23), (11, 2, 8, 25)])
_uv = me_cube_006.uv_layers.new(name='UVMap')
_uv.uv.foreach_set('vector', [0.3765, 0.03069, 0.3718, 0.03069, 0.3671, 0.03069, 0.3671, 0.02601, 0.5286, 0.595, 0.506, 0.595, 0.506, 0.5724, 0.5286, 0.5724, 0.5286, 0.6176, 0.4834, 0.595, 0.506, 0.595, 0.5286, 0.595, 0.4056, 0.0381, 0.3966, 0.04261, 0.3966, 0.0381, 0.4011, 0.0381, 0.4101, 0.03358, 0.4101, 0.02907, 0.3966, 0.02004, 0.3966, 0.01553, 0.3718, 0.04473, 0.3718, 0.04005, 0.3718, 0.03537, 0.3765, 0.03537, 0.5286, 0.5724, 0.506, 0.5724, 0.506, 0.5498, 0.5286, 0.5498, 0.4011, 0.03358, 0.3966, 0.03358, 0.3966, 0.02907, 0.4011, 0.02907, 0.3718, 0.03069, 0.3718, 0.02601, 0.3765, 0.03537, 0.3718, 0.03537, 0.5286, 0.5272, 0.4834, 0.5498, 0.4608, 0.5498, 0.5286, 0.5046, 0.3765, 0.03069, 0.3671, 0.02601, 0.3671, 0.02133, 0.3718, 0.02133, 0.3765, 0.03537, 0.3718, 0.01665, 0.3718, 0.01197, 0.3718, 0.04473, 0.3718, 0.02133, 0.3718, 0.01665, 0.3765, 0.03537, 0.3718, 0.02601, 0.3966, 0.04261, 0.4056, 0.0381, 0.4101, 0.0381, 0.3966, 0.01102, 0.5286, 0.6176, 0.5286, 0.4594, 0.506, 0.4594, 0.4834, 0.595, 0.506, 0.5272, 0.4834, 0.5724, 0.506, 0.482, 0.506, 0.5046, 0.4834, 0.5724, 0.506, 0.6176, 0.506, 0.6402, 0.506, 0.482, 0.506, 0.5724, 0.4834, 0.5724, 0.506, 0.5272, 0.506, 0.5498, 0.4834, 0.5724, 0.506, 0.5724, 0.506, 0.595, 0.506, 0.6176, 0.5286, 0.5498, 0.506, 0.5498, 0.4834, 0.5498, 0.5286, 0.5272, 0.3966, 0.01553, 0.3966, 0.04713, 0.4011, 0.04713, 0.4101, 0.03358, 0.4608, 0.5724, 0.4608, 0.595, 0.5286, 0.6402, 0.5286, 0.482, 0.3928, 0.02135, 0.3928, 0.02228, 0.3919, 0.02228, 0.3919, 0.02135, 0.5286, 0.5046, 0.506, 0.5046, 0.4608, 0.5724, 0.5286, 0.482])
me_cube_006.materials.append(mat_material_001)
me_cube_006.use_remesh_fix_poles = True
me_cube_006.use_remesh_preserve_attributes = False
me_cube_006.use_mirror_vertex_groups = False
me_cube_006.update()
me_cube_007 = bpy.data.meshes.new('Cube.007')
me_cube_007.from_pydata([(-0.932, -0.8813, -0.8226), (-1.142, -1.09, 1.019), (-1.145, 1.014, -0.7792), (-1.045, 0.7586, 1.021), (0.9444, -0.8676, -0.8659), (1.346, -1.067, 0.8873), (1.005, 0.9618, -0.8686), (1.625, 0.7347, 0.8723), (-1.186, 0.04901, -0.9811), (-1.231, -1.172, 0.1048), (-1.325, -0.2349, 1.218), (-1.353, 1.068, 0.1408), (-0.09591, 1.201, -1.001), (0.3883, 0.899, 1.121), (1.641, 1.074, -0.04734), (1.16, 0.009494, -1.043), (1.814, -0.2861, 1.074), (1.36, -1.099, -0.02278), (-0.005988, -1.033, -1.022), (-0.04828, -1.255, 1.156), (0.1202, -0.346, 1.621), (-0.05074, 0.04946, -1.416), (-0.0219, -1.496, 0.03764), (2.112, -0.09447, -0.05793), (0.2615, 1.537, 0.02003), (-1.746, -0.1288, 0.1439), (1.157, 1.238, 0.5383), (1.544, -0.5782, -0.5733), (0.6125, -1.257, -0.5415), (0.7302, -1.364, 0.571), (-1.607, 0.4262, 0.7157), (0.9054, -0.8494, 1.353), (1.648, 0.5637, -0.5829), (2.081, 0.4165, 0.5109), (1.129, 0.2769, 1.339), (-0.7029, 1.401, -0.4695), (-0.5103, 1.237, 0.6458), (-0.7551, -0.8301, 1.431), (-0.5742, 0.3148, 1.418), (-0.7312, -1.406, 0.6531), (-0.6098, -1.289, -0.5002), (-0.7155, 0.675, -1.2), (-0.5824, -0.5174, -1.225), (0.5125, 0.6288, -1.229), (0.5522, -0.5349, -1.237), (0.7756, 1.382, -0.5525), (-1.547, -0.7535, 0.6986), (-1.412, -0.6111, -0.4597), (1.935, -0.7224, 0.5191), (-1.564, 0.5817, -0.4277)], [], [(26, 24, 36, 13), (26, 7, 33, 14), (24, 26, 14, 45), (23, 48, 17, 27), (27, 15, 32, 23), (17, 29, 22, 28), (28, 18, 44, 4), (19, 39, 22, 29), (30, 10, 38, 3), (25, 30, 11, 49), (25, 49, 8, 47), (27, 4, 44, 15), (16, 33, 7, 34), (42, 8, 41, 21), (13, 38, 20, 34), (12, 45, 6, 43), (24, 45, 12, 35), (2, 35, 12, 41), (29, 5, 31, 19), (37, 20, 38, 10), (10, 46, 1, 37), (6, 45, 14, 32), (12, 43, 21, 41), (1, 46, 9, 39), (9, 47, 0, 40), (40, 0, 42, 18), (39, 9, 40, 22), (8, 49, 2, 41), (44, 18, 42, 21), (15, 44, 21, 43), (26, 13, 34, 7), (37, 19, 31, 20), (6, 32, 15, 43), (14, 33, 23, 32), (46, 25, 47, 9), (40, 18, 28, 22), (11, 36, 24, 35), (31, 16, 34, 20), (5, 48, 16, 31), (13, 36, 3, 38), (10, 30, 25, 46), (48, 23, 33, 16), (27, 17, 28, 4), (30, 3, 36, 11), (2, 49, 11, 35), (0, 47, 8, 42), (1, 39, 19, 37), (17, 48, 5, 29)])
_uv = me_cube_007.uv_layers.new(name='UVMap')
_uv.uv.foreach_set('vector', [0.3053, 0.03096, 0.3028, 0.02949, 0.3052, 0.0279, 0.3081, 0.03069, 0.3846, 0.02783, 0.3914, 0.02909, 0.3809, 0.03955, 0.373, 0.03259, 0.5287, 0.4964, 0.5412, 0.5038, 0.5295, 0.5086, 0.5176, 0.5042, 0.303, 0.0348, 0.3046, 0.03635, 0.303, 0.03771, 0.3015, 0.03635, 0.5216, 0.5314, 0.5147, 0.5235, 0.5216, 0.5156, 0.5295, 0.5235, 0.5295, 0.5383, 0.5415, 0.5428, 0.5295, 0.5497, 0.5176, 0.5428, 0.5176, 0.5428, 0.5138, 0.555, 0.5103, 0.5353, 0.5112, 0.5418, 0.3092, 0.03789, 0.3069, 0.03416, 0.303, 0.03994, 0.3053, 0.03858, 0.3077, 0.02893, 0.3061, 0.02246, 0.3068, 0.02775, 0.3123, 0.03172, 0.5295, 0.4815, 0.5534, 0.4935, 0.5295, 0.4762, 0.514, 0.4856, 0.5295, 0.4815, 0.514, 0.4856, 0.4823, 0.5235, 0.5056, 0.5245, 0.5216, 0.5314, 0.5112, 0.5418, 0.5103, 0.5353, 0.5147, 0.5235, 0.3059, 0.0348, 0.3046, 0.03325, 0.3066, 0.0312, 0.3067, 0.03235, 0.5099, 0.5274, 0.5138, 0.4605, 0.5102, 0.4875, 0.498, 0.5235, 0.3061, 0.02863, 0.3068, 0.02775, 0.3081, 0.03377, 0.3067, 0.03235, 0.498, 0.5077, 0.5176, 0.5042, 0.5112, 0.5051, 0.5105, 0.511, 0.5287, 0.4964, 0.5176, 0.5042, 0.498, 0.5077, 0.5096, 0.4964, 0.4823, 0.5077, 0.5096, 0.4964, 0.5138, 0.492, 0.5102, 0.4875, 0.3053, 0.03858, 0.3066, 0.0384, 0.3068, 0.03713, 0.3092, 0.03789, 0.3069, 0.0294, 0.3081, 0.03377, 0.3068, 0.02775, 0.3061, 0.02246, 0.3123, 0.0348, 0.306, 0.03654, 0.3061, 0.01938, 0.3069, 0.0294, 0.5112, 0.5051, 0.5176, 0.5042, 0.5295, 0.5086, 0.5216, 0.5156, 0.5138, 0.492, 0.5105, 0.511, 0.5033, 0.5182, 0.5102, 0.4875, 0.3061, 0.04405, 0.306, 0.03654, 0.304, 0.02246, 0.3069, 0.03416, 0.5243, 0.5655, 0.5056, 0.5245, 0.5138, 0.4447, 0.5181, 0.4966, 0.5181, 0.4966, 0.5138, 0.5707, 0.5099, 0.5274, 0.498, 0.5392, 0.5496, 0.5202, 0.5348, 0.4605, 0.5181, 0.4966, 0.5295, 0.5497, 0.4823, 0.5235, 0.514, 0.4856, 0.5138, 0.4762, 0.5102, 0.4875, 0.5103, 0.5353, 0.5138, 0.555, 0.5099, 0.5274, 0.5033, 0.5182, 0.5147, 0.5235, 0.5103, 0.5353, 0.5033, 0.5182, 0.5105, 0.511, 0.3053, 0.03096, 0.3061, 0.02863, 0.3067, 0.03235, 0.3066, 0.0312, 0.3069, 0.0294, 0.3061, 0.04097, 0.3068, 0.03713, 0.3092, 0.0348, 0.5112, 0.5051, 0.5216, 0.5156, 0.5147, 0.5235, 0.5105, 0.511, 0.5295, 0.5086, 0.5375, 0.5156, 0.5295, 0.5235, 0.5216, 0.5156, 0.306, 0.03654, 0.303, 0.02658, 0.2983, 0.03499, 0.302, 0.04303, 0.5181, 0.4966, 0.498, 0.5392, 0.5176, 0.5428, 0.5295, 0.5497, 0.5295, 0.4762, 0.5408, 0.4882, 0.5287, 0.4964, 0.5096, 0.4964, 0.3068, 0.03713, 0.3059, 0.0348, 0.3067, 0.03235, 0.3081, 0.03377, 0.3066, 0.0384, 0.3046, 0.03635, 0.3059, 0.0348, 0.3068, 0.03713, 0.3081, 0.03069, 0.3052, 0.0279, 0.3061, 0.02555, 0.3068, 0.02775, 0.3123, 0.0348, 0.3077, 0.02893, 0.303, 0.02658, 0.306, 0.03654, 0.3273, 0.03157, 0.3194, 0.02365, 0.3273, 0.01574, 0.3343, 0.02365, 0.5216, 0.5314, 0.5295, 0.5383, 0.5176, 0.5428, 0.5112, 0.5418, 0.3077, 0.02893, 0.3061, 0.02555, 0.3052, 0.0279, 0.303, 0.02555, 0.5138, 0.4762, 0.514, 0.4856, 0.5295, 0.4762, 0.5096, 0.4964, 0.4823, 0.5392, 0.5056, 0.5245, 0.5138, 0.4605, 0.5099, 0.5274, 0.3123, 0.03789, 0.3069, 0.03416, 0.3061, 0.04097, 0.3069, 0.0294, 0.303, 0.03771, 0.3046, 0.03635, 0.3066, 0.0384, 0.3053, 0.03858])
me_cube_007.materials.append(mat_material_001)
me_cube_007.use_remesh_fix_poles = True
me_cube_007.use_remesh_preserve_attributes = False
me_cube_007.use_mirror_vertex_groups = False
me_cube_007.update()
me_cube_008 = bpy.data.meshes.new('Cube.008')
me_cube_008.from_pydata([(-1.567, -1.472, 0.0183), (-1.452, -1.796, 1.734), (-1.683, 0.3367, 0.2034), (-1.248, 0.3902, 2.03), (1.181, -0.8728, -0.1735), (2.01, -0.9314, 1.652), (1.599, 1.117, 0.2194), (2.124, 1.35, 1.556), (0.7452, -0.6576, 2.532), (-0.3125, 0.5058, -0.7737), (-0.2741, -1.946, 0.7868), (2.08, 0.4821, 0.6515), (0.2818, 1.289, 1.362), (-2.072, 0.05068, 0.9759), (1.842, -1.027, 0.716), (2.137, 1.334, 0.9536), (-0.3552, -1.465, -0.242), (0.4468, 1.118, 1.972), (-2.045, 0.3551, 1.286), (2.183, 0.03906, 1.677), (-1.337, -0.6209, 2.025), (-1.74, -1.787, 0.8483), (-1.723, 0.009855, -0.09632), (1.903, 0.9219, -0.3319), (-0.1119, 1.004, 0.08977), (0.00363, -1.679, 1.894)], [], [(5, 25, 10, 14), (14, 11, 19, 5), (7, 19, 11, 15), (17, 3, 20, 8), (7, 15, 12, 17), (16, 0, 22, 9), (4, 16, 9, 23), (8, 25, 5, 19), (8, 19, 7, 17), (18, 2, 22, 13), (16, 10, 21, 0), (3, 17, 12, 18), (20, 13, 21, 1), (25, 8, 20, 1), (0, 21, 13, 22), (10, 25, 1, 21), (14, 4, 23, 11), (2, 24, 9, 22), (3, 18, 13, 20), (6, 23, 9, 24), (12, 24, 2, 18), (16, 4, 14, 10), (11, 23, 6, 15), (15, 6, 24, 12)])
_uv = me_cube_008.uv_layers.new(name='UVMap')
_uv.uv.foreach_set('vector', [0.3622, 0.0328, 0.3645, 0.03356, 0.3604, 0.03718, 0.3593, 0.03349, 0.3593, 0.03349, 0.3592, 0.03017, 0.3626, 0.03012, 0.3622, 0.0328, 0.3619, 0.02725, 0.3626, 0.03012, 0.3592, 0.03017, 0.3591, 0.02685, 0.3626, 0.025, 0.3698, 0.02667, 0.3645, 0.02141, 0.3662, 0.03017, 0.3619, 0.02725, 0.3591, 0.02685, 0.3569, 0.02316, 0.3626, 0.025, 0.5242, 0.5906, 0.4747, 0.5786, 0.5107, 0.5199, 0.4989, 0.5543, 0.5293, 0.5745, 0.5242, 0.5906, 0.4989, 0.5543, 0.5245, 0.5547, 0.3662, 0.03017, 0.3645, 0.03356, 0.3622, 0.0328, 0.3626, 0.03012, 0.3662, 0.03017, 0.3626, 0.03012, 0.3619, 0.02725, 0.3626, 0.025, 0.5468, 0.484, 0.5232, 0.4976, 0.5107, 0.5199, 0.5475, 0.4572, 0.5242, 0.5906, 0.5475, 0.6028, 0.5475, 0.53, 0.5232, 0.6271, 0.3627, 0.02083, 0.3626, 0.025, 0.3569, 0.02316, 0.3591, 0.02002, 0.3645, 0.02141, 0.3592, 0.01615, 0.3592, 0.02667, 0.3627, 0.01265, 0.3645, 0.03356, 0.3662, 0.03017, 0.3645, 0.02141, 0.3698, 0.03368, 0.5232, 0.4329, 0.5475, 0.53, 0.5475, 0.4572, 0.5107, 0.5199, 0.3604, 0.03718, 0.3645, 0.03356, 0.3627, 0.04069, 0.3592, 0.02667, 0.548, 0.5773, 0.5293, 0.5745, 0.5245, 0.5547, 0.5475, 0.5543, 0.4747, 0.53, 0.5109, 0.5308, 0.4989, 0.5543, 0.5107, 0.5199, 0.3627, 0.02083, 0.3591, 0.02002, 0.3592, 0.01615, 0.3645, 0.02141, 0.5273, 0.5361, 0.5245, 0.5547, 0.4989, 0.5543, 0.5109, 0.5308, 0.5313, 0.5057, 0.5109, 0.5308, 0.5232, 0.4976, 0.5468, 0.484, 0.5242, 0.5906, 0.5293, 0.5745, 0.548, 0.5773, 0.5556, 0.6028, 0.5475, 0.5543, 0.5245, 0.5547, 0.5273, 0.5361, 0.5468, 0.5313, 0.5468, 0.5313, 0.5273, 0.5361, 0.5109, 0.5308, 0.5313, 0.5057])
me_cube_008.materials.append(mat_material_001)
me_cube_008.use_remesh_fix_poles = True
me_cube_008.use_remesh_preserve_attributes = False
me_cube_008.use_mirror_vertex_groups = False
me_cube_008.update()
me_cube_009 = bpy.data.meshes.new('Cube.009')
me_cube_009.from_pydata([(-1.008, -1.006, -0.9957), (-1.35, -1.263, 1.691), (-1.37, 1.256, -0.9248), (-1.617, 0.9835, 1.767), (1.0, -1.0, -1.0), (0.992, -1.001, 2.32), (0.8319, 1.168, -0.9743), (0.7867, 1.682, 2.648), (-1.339, 0.09387, -1.205), (-1.46, -1.402, 0.1223), (-1.596, -0.2434, 1.991), (-1.822, 1.283, 0.1993), (-0.2544, 1.46, -1.186), (-0.4489, 1.311, 2.765), (1.006, 1.781, 0.5748), (1.225, 0.0, -1.225), (1.235, 0.3456, 2.988), (1.225, -1.225, 0.198), (0.0, -1.225, -1.225), (-0.2353, -1.402, 2.949), (-0.2055, -0.1544, 3.599), (-0.006673, 0.006161, -1.731), (-0.03035, -1.755, 0.05999), (1.742, 0.1991, 0.3027), (-0.3904, 2.015, 0.1045), (-2.061, -0.218, 0.1646)], [], [(13, 7, 14, 24), (17, 4, 15, 23), (22, 18, 4, 17), (19, 22, 17, 5), (10, 3, 11, 25), (19, 5, 16, 20), (23, 15, 6, 14), (16, 23, 14, 7), (7, 13, 20, 16), (24, 12, 2, 11), (13, 24, 11, 3), (20, 10, 1, 19), (3, 10, 20, 13), (22, 19, 1, 9), (22, 9, 0, 18), (12, 21, 8, 2), (21, 18, 0, 8), (15, 21, 12, 6), (21, 15, 4, 18), (14, 6, 12, 24), (25, 9, 1, 10), (8, 0, 9, 25), (16, 5, 17, 23), (11, 2, 8, 25)])
_uv = me_cube_009.uv_layers.new(name='UVMap')
_uv.uv.foreach_set('vector', [0.5589, 0.3453, 0.5562, 0.3453, 0.5535, 0.3453, 0.5535, 0.3426, 0.5138, 0.5782, 0.4952, 0.5782, 0.4952, 0.5597, 0.5138, 0.5597, 0.5138, 0.5968, 0.4766, 0.5782, 0.4952, 0.5782, 0.5138, 0.5782, 0.5589, 0.3507, 0.5535, 0.3534, 0.5535, 0.3507, 0.5562, 0.3507, 0.5617, 0.348, 0.5617, 0.3453, 0.5535, 0.3398, 0.5535, 0.3371, 0.3916, 0.03988, 0.3916, 0.03716, 0.3916, 0.03444, 0.3943, 0.03444, 0.5138, 0.5597, 0.4952, 0.5597, 0.4952, 0.5411, 0.5138, 0.5411, 0.5562, 0.348, 0.5535, 0.348, 0.5535, 0.3453, 0.5562, 0.3453, 0.3916, 0.03172, 0.3916, 0.029, 0.3943, 0.03444, 0.3916, 0.03444, 0.5138, 0.5225, 0.4766, 0.5411, 0.458, 0.5411, 0.5138, 0.5039, 0.5589, 0.3453, 0.5535, 0.3426, 0.5535, 0.3398, 0.5562, 0.3398, 0.3943, 0.03444, 0.3916, 0.02355, 0.3916, 0.02083, 0.3916, 0.03988, 0.3916, 0.02628, 0.3916, 0.02355, 0.3943, 0.03444, 0.3916, 0.029, 0.5535, 0.3534, 0.5589, 0.3507, 0.5617, 0.3507, 0.5535, 0.3344, 0.5277, 0.5254, 0.5277, 0.5064, 0.525, 0.5064, 0.5223, 0.5227, 0.4952, 0.5225, 0.4766, 0.5597, 0.4952, 0.4853, 0.4952, 0.5039, 0.4766, 0.5597, 0.4952, 0.5968, 0.4952, 0.6154, 0.4952, 0.4853, 0.4952, 0.5597, 0.4766, 0.5597, 0.4952, 0.5225, 0.4952, 0.5411, 0.4766, 0.5597, 0.4952, 0.5597, 0.4952, 0.5782, 0.4952, 0.5968, 0.5138, 0.5411, 0.4952, 0.5411, 0.4766, 0.5411, 0.5138, 0.5225, 0.5535, 0.3371, 0.5535, 0.3562, 0.5562, 0.3562, 0.5617, 0.348, 0.5196, 0.52, 0.5196, 0.5227, 0.5277, 0.5281, 0.5277, 0.5091, 0.5562, 0.348, 0.5562, 0.3507, 0.5535, 0.3507, 0.5535, 0.348, 0.5138, 0.5039, 0.4952, 0.5039, 0.458, 0.5597, 0.5138, 0.4853])
me_cube_009.materials.append(mat_material_001)
me_cube_009.use_remesh_fix_poles = True
me_cube_009.use_remesh_preserve_attributes = False
me_cube_009.use_mirror_vertex_groups = False
me_cube_009.update()
me_cube_010 = bpy.data.meshes.new('Cube.010')
me_cube_010.from_pydata([(-0.7065, -0.7884, -0.6409), (-1.331, -1.232, 1.245), (-1.049, 1.487, -0.5476), (-1.623, 1.011, 1.29), (0.9558, -1.006, -0.9925), (1.136, -1.103, 0.968), (0.7013, 1.161, -0.9065), (1.726, 1.014, 0.8017), (-1.018, 0.3255, -0.8276), (-1.165, -1.189, 0.4686), (-1.634, -0.2468, 1.421), (-1.525, 1.497, 0.5496), (0.03558, 1.673, -0.8354), (-0.3819, 1.22, 1.349), (1.726, 1.269, -0.144), (1.196, -0.004008, -1.22), (2.263, -0.3852, 0.9682), (1.225, -1.225, 0.0), (0.04495, -1.161, -1.098), (-0.2989, -1.411, 1.358), (1.311, 0.4675, 1.301), (0.8781, -0.8406, 1.428), (-0.1802, -0.1724, 1.832), (-1.122, 0.4761, 1.651), (-1.043, -0.8906, 1.648), (-0.5312, 1.022, -1.058), (-0.3786, -0.4102, -1.112), (0.008921, 0.07369, -1.582), (0.5908, 0.7455, -1.345), (0.5603, -0.6344, -1.429), (0.5741, -1.47, -0.6639), (-0.4556, -1.325, -0.4042), (-0.1082, -1.744, 0.07994), (0.5605, -1.488, 0.6928), (-0.8588, -1.602, 0.936), (1.529, 0.6723, -0.6958), (1.462, -0.6248, -0.6724), (2.207, -0.1311, -0.1161), (2.424, 0.5052, 0.4303), (1.946, -0.8762, 0.5522), (-0.705, 1.969, -0.2132), (0.3238, 1.782, -0.4805), (-0.3042, 2.127, 0.3044), (-1.201, 1.656, 1.02), (0.7091, 1.576, 0.6228), (-1.227, -0.4544, -0.2515), (-1.539, 0.9857, -0.1826), (-1.785, -0.01975, 0.487), (-1.709, -0.8118, 0.9787), (-1.887, 0.5909, 1.019)], [], [(5, 21, 19, 33), (1, 34, 19, 24), (30, 4, 36, 17), (33, 17, 39, 5), (7, 20, 16, 38), (21, 5, 39, 16), (35, 6, 41, 14), (38, 14, 44, 7), (23, 13, 43, 3), (20, 7, 44, 13), (40, 2, 46, 11), (43, 11, 49, 3), (27, 28, 15, 29), (1, 24, 10, 48), (23, 3, 49, 10), (9, 34, 1, 48), (46, 47, 49, 11), (48, 47, 45, 9), (10, 49, 47, 48), (16, 39, 37, 38), (45, 47, 46, 8), (0, 31, 9, 45), (2, 25, 8, 46), (26, 0, 45, 8), (13, 44, 42, 43), (41, 42, 44, 14), (11, 43, 42, 40), (40, 42, 41, 12), (28, 12, 41, 6), (25, 2, 40, 12), (36, 37, 39, 17), (14, 38, 37, 35), (35, 37, 36, 15), (4, 29, 15, 36), (28, 6, 35, 15), (19, 34, 32, 33), (31, 32, 34, 9), (17, 33, 32, 30), (30, 32, 31, 18), (0, 26, 18, 31), (29, 4, 30, 18), (26, 27, 29, 18), (12, 28, 27, 25), (27, 26, 8, 25), (21, 22, 24, 19), (13, 23, 22, 20), (22, 21, 16, 20), (22, 23, 10, 24)])
_uv = me_cube_010.uv_layers.new(name='UVMap')
_uv.uv.foreach_set('vector', [0.333, 0.02281, 0.3307, 0.02504, 0.333, 0.01835, 0.3352, 0.02058, 0.333, 0.04953, 0.3352, 0.01613, 0.3285, 0.02281, 0.3263, 0.02504, 0.5158, 0.5575, 0.5099, 0.5517, 0.5158, 0.5458, 0.5216, 0.5517, 0.3352, 0.02058, 0.3374, 0.02281, 0.3352, 0.02504, 0.333, 0.02281, 0.333, 0.03172, 0.3307, 0.02949, 0.333, 0.02726, 0.3352, 0.02949, 0.3307, 0.02504, 0.333, 0.02281, 0.3352, 0.02504, 0.333, 0.02726, 0.5158, 0.5341, 0.5099, 0.5283, 0.5158, 0.5225, 0.5216, 0.5283, 0.3352, 0.02949, 0.3374, 0.03172, 0.3352, 0.03394, 0.333, 0.03172, 0.3263, 0.02949, 0.333, 0.03617, 0.3352, 0.0384, 0.333, 0.04062, 0.3307, 0.02949, 0.333, 0.03172, 0.3352, 0.03394, 0.3285, 0.03172, 0.5158, 0.5108, 0.4866, 0.5283, 0.5158, 0.4991, 0.5216, 0.505, 0.3352, 0.0384, 0.3374, 0.04062, 0.3352, 0.04285, 0.3241, 0.03172, 0.4983, 0.54, 0.5041, 0.5341, 0.5099, 0.54, 0.5041, 0.5458, 0.333, 0.0139, 0.3263, 0.02504, 0.333, 0.04508, 0.3352, 0.04731, 0.3263, 0.02949, 0.333, 0.04062, 0.3352, 0.04285, 0.3241, 0.02726, 0.5216, 0.575, 0.5274, 0.5692, 0.5566, 0.5517, 0.5274, 0.4874, 0.5158, 0.4991, 0.5216, 0.4933, 0.5274, 0.4991, 0.5216, 0.505, 0.5274, 0.4874, 0.5216, 0.4933, 0.5158, 0.4874, 0.5216, 0.575, 0.3241, 0.02726, 0.3352, 0.04285, 0.3374, 0.04508, 0.3352, 0.04731, 0.333, 0.02726, 0.3352, 0.02504, 0.3374, 0.02726, 0.3352, 0.02949, 0.5158, 0.4874, 0.5216, 0.4933, 0.5158, 0.4991, 0.4866, 0.54, 0.4866, 0.5517, 0.5158, 0.5692, 0.5216, 0.4816, 0.5158, 0.4874, 0.5099, 0.505, 0.4924, 0.5341, 0.5099, 0.4933, 0.5158, 0.4991, 0.4924, 0.5458, 0.5099, 0.575, 0.5158, 0.4874, 0.4866, 0.54, 0.3285, 0.03172, 0.3352, 0.03394, 0.3374, 0.03617, 0.3352, 0.0384, 0.3396, 0.03394, 0.3374, 0.03617, 0.3352, 0.03394, 0.3374, 0.03172, 0.3374, 0.04062, 0.3352, 0.0384, 0.3374, 0.03617, 0.3396, 0.0384, 0.3396, 0.0384, 0.3374, 0.03617, 0.3396, 0.03394, 0.3463, 0.03172, 0.5041, 0.5341, 0.5099, 0.5166, 0.5158, 0.5225, 0.5099, 0.5283, 0.4924, 0.5341, 0.5099, 0.505, 0.5158, 0.5108, 0.4983, 0.5283, 0.5158, 0.5458, 0.5216, 0.54, 0.5274, 0.5458, 0.5216, 0.5517, 0.5216, 0.5283, 0.5274, 0.5341, 0.5216, 0.54, 0.5158, 0.5341, 0.5158, 0.5341, 0.5216, 0.54, 0.5158, 0.5458, 0.5099, 0.54, 0.5099, 0.5517, 0.5041, 0.5458, 0.5099, 0.54, 0.5158, 0.5458, 0.5041, 0.5341, 0.5099, 0.5283, 0.5158, 0.5341, 0.5099, 0.54, 0.3285, 0.02281, 0.3352, 0.01613, 0.3374, 0.01835, 0.3352, 0.02058, 0.5158, 0.5692, 0.5216, 0.5633, 0.5274, 0.5692, 0.5216, 0.4816, 0.5216, 0.5517, 0.5274, 0.5575, 0.5216, 0.5633, 0.5158, 0.5575, 0.5158, 0.5575, 0.5216, 0.5633, 0.5158, 0.5692, 0.4983, 0.5517, 0.5099, 0.4816, 0.4924, 0.5458, 0.5099, 0.5633, 0.5158, 0.5692, 0.5041, 0.5458, 0.5099, 0.5517, 0.5158, 0.5575, 0.4983, 0.5517, 0.4924, 0.5458, 0.4983, 0.54, 0.5041, 0.5458, 0.5099, 0.5633, 0.5099, 0.5166, 0.5041, 0.5341, 0.4983, 0.54, 0.4924, 0.5341, 0.4983, 0.54, 0.4924, 0.5458, 0.5099, 0.4933, 0.4924, 0.5341, 0.3307, 0.02504, 0.3285, 0.02726, 0.3263, 0.02504, 0.333, 0.01835, 0.333, 0.03617, 0.3263, 0.02949, 0.3285, 0.02726, 0.3307, 0.02949, 0.3285, 0.02726, 0.3307, 0.02504, 0.333, 0.02726, 0.3307, 0.02949, 0.3285, 0.02726, 0.3263, 0.02949, 0.333, 0.04508, 0.3263, 0.02504])
me_cube_010.materials.append(mat_material_001)
me_cube_010.use_remesh_fix_poles = True
me_cube_010.use_remesh_preserve_attributes = False
me_cube_010.use_mirror_vertex_groups = False
me_cube_010.update()
me_cube_011 = bpy.data.meshes.new('Cube.011')
me_cube_011.from_pydata([(-1.089, -1.033, -0.9815), (-1.956, -1.262, 0.4176), (-1.591, 1.206, -1.073), (-2.299, 0.9855, 0.3558), (1.141, -1.132, -0.8083), (1.118, -1.119, 1.176), (1.273, 0.7548, -0.3727), (1.239, 1.258, 1.656), (-1.417, 0.0656, -1.18), (-1.958, -1.409, -0.4712), (-2.274, -0.2414, 0.5496), (-2.539, 1.284, -0.708), (0.003509, 1.215, -0.83), (-0.3092, 1.062, 1.659), (1.523, 1.296, 0.7441), (1.525, -0.2815, -0.815), (1.655, -0.04795, 1.801), (1.363, -1.354, 0.1882), (0.0, -1.225, -1.225), (-0.3385, -1.418, 1.288), (0.7934, 0.7836, 1.804), (0.7075, -0.7413, 1.629), (-0.3012, -0.1673, 1.773), (-1.674, 0.4766, 0.9418), (-1.494, -0.8891, 1.059), (-0.8415, 0.7652, -1.395), (-0.6751, -0.6261, -1.46), (0.001031, -0.001061, -1.721), (0.827, 0.4788, -1.128), (0.7495, -0.6969, -1.358), (0.6477, -1.484, -0.6411), (-0.671, -1.491, -0.6354), (-0.03213, -1.756, 0.01778), (0.6026, -1.488, 0.693), (-1.173, -1.677, 0.52), (1.872, 0.3299, -0.01124), (1.819, -0.9584, -0.1868), (2.26, -0.2861, 0.7073), (1.913, 0.7509, 1.396), (1.801, -0.8491, 1.128), (-1.127, 1.558, -0.5685), (0.7953, 1.308, 0.03861), (-0.02044, 1.641, 0.6274), (-1.635, 1.47, 0.412), (0.7802, 1.453, 1.446), (-1.958, -0.7045, -1.062), (-2.337, 0.7427, -1.108), (-2.777, -0.2161, -0.7428), (-2.529, -0.8858, -0.05298), (-2.691, 0.5136, -0.0283)], [], [(5, 21, 19, 33), (1, 34, 19, 24), (30, 4, 36, 17), (33, 17, 39, 5), (7, 20, 16, 38), (21, 5, 39, 16), (35, 6, 41, 14), (38, 14, 44, 7), (23, 13, 43, 3), (20, 7, 44, 13), (40, 2, 46, 11), (43, 11, 49, 3), (27, 28, 15, 29), (1, 24, 10, 48), (23, 3, 49, 10), (9, 34, 1, 48), (46, 47, 49, 11), (48, 47, 45, 9), (10, 49, 47, 48), (16, 39, 37, 38), (45, 47, 46, 8), (0, 31, 9, 45), (2, 25, 8, 46), (26, 0, 45, 8), (13, 44, 42, 43), (41, 42, 44, 14), (11, 43, 42, 40), (40, 42, 41, 12), (28, 12, 41, 6), (25, 2, 40, 12), (36, 37, 39, 17), (14, 38, 37, 35), (35, 37, 36, 15), (4, 29, 15, 36), (28, 6, 35, 15), (19, 34, 32, 33), (31, 32, 34, 9), (17, 33, 32, 30), (30, 32, 31, 18), (0, 26, 18, 31), (29, 4, 30, 18), (26, 27, 29, 18), (12, 28, 27, 25), (27, 26, 8, 25), (21, 22, 24, 19), (13, 23, 22, 20), (22, 21, 16, 20), (22, 23, 10, 24)])
_uv = me_cube_011.uv_layers.new(name='UVMap')
_uv.uv.foreach_set('vector', [0.37, 0.02014, 0.3686, 0.02146, 0.37, 0.01749, 0.3713, 0.01881, 0.37, 0.03602, 0.3713, 0.01616, 0.3673, 0.02014, 0.366, 0.02146, 0.5057, 0.5094, 0.5089, 0.5125, 0.5057, 0.5156, 0.5026, 0.5125, 0.3713, 0.01881, 0.3726, 0.02014, 0.3713, 0.02146, 0.37, 0.02014, 0.37, 0.02543, 0.3686, 0.02411, 0.37, 0.02278, 0.3713, 0.02411, 0.3686, 0.02146, 0.37, 0.02014, 0.3713, 0.02146, 0.37, 0.02278, 0.5057, 0.5219, 0.5089, 0.5251, 0.5057, 0.5282, 0.5026, 0.5251, 0.3713, 0.02411, 0.3726, 0.02543, 0.3713, 0.02675, 0.37, 0.02543, 0.366, 0.02411, 0.37, 0.02808, 0.3713, 0.0294, 0.37, 0.03072, 0.3686, 0.02411, 0.37, 0.02543, 0.3713, 0.02675, 0.3673, 0.02543, 0.5057, 0.5345, 0.5214, 0.5251, 0.5057, 0.5408, 0.5026, 0.5376, 0.3713, 0.0294, 0.3726, 0.03072, 0.3713, 0.03205, 0.3647, 0.02543, 0.5151, 0.5188, 0.512, 0.5219, 0.5089, 0.5188, 0.512, 0.5156, 0.37, 0.01484, 0.366, 0.02146, 0.37, 0.03337, 0.3713, 0.0347, 0.366, 0.02411, 0.37, 0.03072, 0.3713, 0.03205, 0.3647, 0.02278, 0.4381, 0.005359, 0.4357, 0.007826, 0.4233, 0.01523, 0.4357, 0.04236, 0.5057, 0.5408, 0.5026, 0.5439, 0.4994, 0.5408, 0.5026, 0.5376, 0.4994, 0.5471, 0.5026, 0.5439, 0.5057, 0.5471, 0.5026, 0.4999, 0.3647, 0.02278, 0.3713, 0.03205, 0.3726, 0.03337, 0.3713, 0.0347, 0.37, 0.02278, 0.3713, 0.02146, 0.3726, 0.02278, 0.3713, 0.02411, 0.5057, 0.5471, 0.5026, 0.5439, 0.5057, 0.5408, 0.5214, 0.5188, 0.5214, 0.5125, 0.5057, 0.5031, 0.5026, 0.5502, 0.5057, 0.5471, 0.5089, 0.5376, 0.5183, 0.5219, 0.5089, 0.5439, 0.5057, 0.5408, 0.5183, 0.5156, 0.5089, 0.4999, 0.5057, 0.5471, 0.5214, 0.5188, 0.3673, 0.02543, 0.3713, 0.02675, 0.3726, 0.02808, 0.3713, 0.0294, 0.3739, 0.02675, 0.3726, 0.02808, 0.3713, 0.02675, 0.3726, 0.02543, 0.5026, 0.5376, 0.4994, 0.5345, 0.5026, 0.5314, 0.5057, 0.5345, 0.5057, 0.5345, 0.5026, 0.5314, 0.5057, 0.5282, 0.5151, 0.5251, 0.512, 0.5219, 0.5089, 0.5314, 0.5057, 0.5282, 0.5089, 0.5251, 0.5183, 0.5219, 0.5089, 0.5376, 0.5057, 0.5345, 0.5151, 0.5251, 0.3739, 0.02146, 0.3726, 0.02278, 0.3713, 0.02146, 0.3726, 0.02014, 0.3726, 0.02543, 0.3713, 0.02411, 0.3726, 0.02278, 0.3739, 0.02411, 0.5057, 0.5219, 0.5026, 0.5188, 0.5057, 0.5156, 0.5089, 0.5188, 0.5089, 0.5125, 0.512, 0.5156, 0.5089, 0.5188, 0.5057, 0.5156, 0.512, 0.5219, 0.5089, 0.5251, 0.5057, 0.5219, 0.5089, 0.5188, 0.3673, 0.02014, 0.3713, 0.01616, 0.3726, 0.01749, 0.3713, 0.01881, 0.5057, 0.5031, 0.5026, 0.5062, 0.4994, 0.5031, 0.5026, 0.5502, 0.3726, 0.02014, 0.3713, 0.01881, 0.3726, 0.01749, 0.3739, 0.01881, 0.5057, 0.5094, 0.5026, 0.5062, 0.5057, 0.5031, 0.5151, 0.5125, 0.5089, 0.5502, 0.5183, 0.5156, 0.5089, 0.5062, 0.5057, 0.5031, 0.512, 0.5156, 0.5089, 0.5125, 0.5057, 0.5094, 0.5151, 0.5125, 0.5183, 0.5156, 0.5151, 0.5188, 0.512, 0.5156, 0.5089, 0.5062, 0.5089, 0.5314, 0.512, 0.5219, 0.5151, 0.5188, 0.5183, 0.5219, 0.5151, 0.5188, 0.5183, 0.5156, 0.5089, 0.5439, 0.5183, 0.5219, 0.3686, 0.02146, 0.3673, 0.02278, 0.366, 0.02146, 0.37, 0.01749, 0.37, 0.02808, 0.366, 0.02411, 0.3673, 0.02278, 0.3686, 0.02411, 0.3673, 0.02278, 0.3686, 0.02146, 0.37, 0.02278, 0.3686, 0.02411, 0.3673, 0.02278, 0.366, 0.02411, 0.37, 0.03337, 0.366, 0.02146])
me_cube_011.materials.append(mat_material_001)
me_cube_011.use_remesh_fix_poles = True
me_cube_011.use_remesh_preserve_attributes = False
me_cube_011.use_mirror_vertex_groups = False
me_cube_011.update()
me_cube_012 = bpy.data.meshes.new('Cube.012')
me_cube_012.from_pydata([(-1.008, -1.006, -0.9957), (-1.35, -1.263, 1.182), (-1.24, 1.529, -0.9864), (-1.212, 1.835, 1.031), (1.0, -1.0, -1.0), (0.992, -1.001, 1.004), (0.8319, 1.168, -0.9743), (0.8739, 1.865, 0.9978), (-1.339, 0.09387, -1.205), (-1.46, -1.402, 0.1223), (-1.573, -0.1957, 1.399), (-1.426, 2.115, 0.01183), (-0.1916, 1.592, -1.216), (-0.04422, 2.162, 1.178), (1.061, 1.897, 0.012), (1.225, 0.0, -1.225), (1.235, 0.3456, 1.228), (1.225, -1.225, 0.0), (0.0, -1.225, -1.225), (-0.2353, -1.402, 1.347), (-0.2055, -0.1544, 1.839), (-0.006673, 0.006161, -1.731), (-0.03035, -1.755, 0.01577), (1.742, 0.1991, 0.001257), (0.05859, 2.959, -0.1362), (-2.061, -0.218, 0.1646)], [], [(13, 7, 14, 24), (17, 4, 15, 23), (22, 18, 4, 17), (19, 22, 17, 5), (10, 3, 11, 25), (19, 5, 16, 20), (23, 15, 6, 14), (16, 23, 14, 7), (7, 13, 20, 16), (24, 12, 2, 11), (13, 24, 11, 3), (20, 10, 1, 19), (3, 10, 20, 13), (22, 19, 1, 9), (22, 9, 0, 18), (12, 21, 8, 2), (21, 18, 0, 8), (15, 21, 12, 6), (21, 15, 4, 18), (14, 6, 12, 24), (25, 9, 1, 10), (8, 0, 9, 25), (16, 5, 17, 23), (11, 2, 8, 25)])
_uv = me_cube_012.uv_layers.new(name='UVMap')
_uv.uv.foreach_set('vector', [0.3765, 0.03069, 0.3718, 0.03069, 0.3671, 0.03069, 0.3671, 0.02601, 0.3236, 0.565, 0.301, 0.565, 0.301, 0.5424, 0.3236, 0.5424, 0.3236, 0.5876, 0.2784, 0.565, 0.301, 0.565, 0.3236, 0.565, 0.4056, 0.0381, 0.3966, 0.04261, 0.3966, 0.0381, 0.4011, 0.0381, 0.4101, 0.03358, 0.4101, 0.02907, 0.3966, 0.02004, 0.3966, 0.01553, 0.3718, 0.04473, 0.3718, 0.04005, 0.3718, 0.03537, 0.3765, 0.03537, 0.3236, 0.5424, 0.301, 0.5424, 0.301, 0.5198, 0.3236, 0.5198, 0.4011, 0.03358, 0.3966, 0.03358, 0.3966, 0.02907, 0.4011, 0.02907, 0.3718, 0.03069, 0.3718, 0.02601, 0.3765, 0.03537, 0.3718, 0.03537, 0.3236, 0.4972, 0.2784, 0.5198, 0.2558, 0.5198, 0.3236, 0.4746, 0.3765, 0.03069, 0.3671, 0.02601, 0.3671, 0.02133, 0.3718, 0.02133, 0.3765, 0.03537, 0.3718, 0.01665, 0.3718, 0.01197, 0.3718, 0.04473, 0.3718, 0.02133, 0.3718, 0.01665, 0.3765, 0.03537, 0.3718, 0.02601, 0.3966, 0.04261, 0.4056, 0.0381, 0.4101, 0.0381, 0.3966, 0.01102, 0.3236, 0.5876, 0.3236, 0.4294, 0.301, 0.4294, 0.2784, 0.565, 0.301, 0.4972, 0.2784, 0.5424, 0.301, 0.452, 0.301, 0.4746, 0.2784, 0.5424, 0.301, 0.5876, 0.301, 0.6102, 0.301, 0.452, 0.301, 0.5424, 0.2784, 0.5424, 0.301, 0.4972, 0.301, 0.5198, 0.2784, 0.5424, 0.301, 0.5424, 0.301, 0.565, 0.301, 0.5876, 0.3236, 0.5198, 0.301, 0.5198, 0.2784, 0.5198, 0.3236, 0.4972, 0.3966, 0.01553, 0.3966, 0.04713, 0.4011, 0.04713, 0.4101, 0.03358, 0.2558, 0.5424, 0.2558, 0.565, 0.3236, 0.6102, 0.3236, 0.452, 0.3928, 0.02135, 0.3928, 0.02228, 0.3919, 0.02228, 0.3919, 0.02135, 0.3236, 0.4746, 0.301, 0.4746, 0.2558, 0.5424, 0.3236, 0.452])
me_cube_012.materials.append(mat_material_001)
me_cube_012.use_remesh_fix_poles = True
me_cube_012.use_remesh_preserve_attributes = False
me_cube_012.use_mirror_vertex_groups = False
me_cube_012.update()
me_cube_013 = bpy.data.meshes.new('Cube.013')
me_cube_013.from_pydata([(-0.932, -0.8813, -0.8226), (-1.142, -1.09, 1.019), (-1.145, 1.014, -0.7792), (-1.045, 0.7586, 1.021), (0.9444, -0.8676, -0.8659), (1.346, -1.067, 0.8873), (1.005, 0.9618, -0.8686), (1.625, 0.7347, 0.8723), (-1.186, 0.04901, -0.9811), (-1.231, -1.172, 0.1048), (-1.325, -0.2349, 1.218), (-1.353, 1.068, 0.1408), (-0.09591, 1.201, -1.001), (0.3883, 0.899, 1.121), (1.641, 1.074, -0.04734), (1.16, 0.009494, -1.043), (1.814, -0.2861, 1.074), (1.36, -1.099, -0.02278), (-0.005988, -1.033, -1.022), (-0.04828, -1.255, 1.156), (0.1202, -0.346, 1.621), (-0.05074, 0.04946, -1.416), (-0.0219, -1.496, 0.03764), (2.112, -0.09447, -0.05793), (0.2615, 1.537, 0.02003), (-1.746, -0.1288, 0.1439), (1.157, 1.238, 0.5383), (1.544, -0.5782, -0.5733), (0.6125, -1.257, -0.5415), (0.7302, -1.364, 0.571), (-1.607, 0.4262, 0.7157), (0.9054, -0.8494, 1.353), (1.648, 0.5637, -0.5829), (2.081, 0.4165, 0.5109), (1.129, 0.2769, 1.339), (-0.7029, 1.401, -0.4695), (-0.5103, 1.237, 0.6458), (-0.7551, -0.8301, 1.431), (-0.5742, 0.3148, 1.418), (-0.7312, -1.406, 0.6531), (-0.6098, -1.289, -0.5002), (-0.7155, 0.675, -1.2), (-0.5824, -0.5174, -1.225), (0.5125, 0.6288, -1.229), (0.5522, -0.5349, -1.237), (0.7756, 1.382, -0.5525), (-1.547, -0.7535, 0.6986), (-1.412, -0.6111, -0.4597), (1.935, -0.7224, 0.5191), (-1.564, 0.5817, -0.4277)], [], [(26, 24, 36, 13), (26, 7, 33, 14), (24, 26, 14, 45), (23, 48, 17, 27), (27, 15, 32, 23), (17, 29, 22, 28), (28, 18, 44, 4), (19, 39, 22, 29), (30, 10, 38, 3), (25, 30, 11, 49), (25, 49, 8, 47), (27, 4, 44, 15), (16, 33, 7, 34), (42, 8, 41, 21), (13, 38, 20, 34), (12, 45, 6, 43), (24, 45, 12, 35), (2, 35, 12, 41), (29, 5, 31, 19), (37, 20, 38, 10), (10, 46, 1, 37), (6, 45, 14, 32), (12, 43, 21, 41), (1, 46, 9, 39), (9, 47, 0, 40), (40, 0, 42, 18), (39, 9, 40, 22), (8, 49, 2, 41), (44, 18, 42, 21), (15, 44, 21, 43), (26, 13, 34, 7), (37, 19, 31, 20), (6, 32, 15, 43), (14, 33, 23, 32), (46, 25, 47, 9), (40, 18, 28, 22), (11, 36, 24, 35), (31, 16, 34, 20), (5, 48, 16, 31), (13, 36, 3, 38), (10, 30, 25, 46), (48, 23, 33, 16), (27, 17, 28, 4), (30, 3, 36, 11), (2, 49, 11, 35), (0, 47, 8, 42), (1, 39, 19, 37), (17, 48, 5, 29)])
_uv = me_cube_013.uv_layers.new(name='UVMap')
_uv.uv.foreach_set('vector', [0.3053, 0.03096, 0.3028, 0.02949, 0.3052, 0.0279, 0.3081, 0.03069, 0.3846, 0.02783, 0.3914, 0.02909, 0.3809, 0.03955, 0.373, 0.03259, 0.3037, 0.5197, 0.3162, 0.5272, 0.3045, 0.5319, 0.2926, 0.5275, 0.303, 0.0348, 0.3046, 0.03635, 0.303, 0.03771, 0.3015, 0.03635, 0.2966, 0.5547, 0.2897, 0.5468, 0.2966, 0.5389, 0.3045, 0.5468, 0.3045, 0.5617, 0.3165, 0.5661, 0.3045, 0.5731, 0.2926, 0.5661, 0.2926, 0.5661, 0.2888, 0.5783, 0.2853, 0.5587, 0.2862, 0.5652, 0.3092, 0.03789, 0.3069, 0.03416, 0.303, 0.03994, 0.3053, 0.03858, 0.3077, 0.02893, 0.3061, 0.02246, 0.3068, 0.02775, 0.3123, 0.03172, 0.3045, 0.5048, 0.3284, 0.5168, 0.3045, 0.4996, 0.289, 0.509, 0.3045, 0.5048, 0.289, 0.509, 0.2573, 0.5468, 0.2806, 0.5478, 0.2966, 0.5547, 0.2862, 0.5652, 0.2853, 0.5587, 0.2897, 0.5468, 0.3059, 0.0348, 0.3046, 0.03325, 0.3066, 0.0312, 0.3067, 0.03235, 0.2849, 0.5507, 0.2888, 0.4838, 0.2852, 0.5108, 0.273, 0.5468, 0.3061, 0.02863, 0.3068, 0.02775, 0.3081, 0.03377, 0.3067, 0.03235, 0.273, 0.5311, 0.2926, 0.5275, 0.2862, 0.5284, 0.2855, 0.5343, 0.3037, 0.5197, 0.2926, 0.5275, 0.273, 0.5311, 0.2846, 0.5198, 0.2573, 0.5311, 0.2846, 0.5198, 0.2888, 0.5153, 0.2852, 0.5108, 0.3053, 0.03858, 0.3066, 0.0384, 0.3068, 0.03713, 0.3092, 0.03789, 0.3069, 0.0294, 0.3081, 0.03377, 0.3068, 0.02775, 0.3061, 0.02246, 0.3123, 0.0348, 0.306, 0.03654, 0.3061, 0.01938, 0.3069, 0.0294, 0.2862, 0.5284, 0.2926, 0.5275, 0.3045, 0.5319, 0.2966, 0.5389, 0.2888, 0.5153, 0.2855, 0.5343, 0.2783, 0.5416, 0.2852, 0.5108, 0.3061, 0.04405, 0.306, 0.03654, 0.304, 0.02246, 0.3069, 0.03416, 0.2993, 0.5888, 0.2806, 0.5478, 0.2888, 0.4681, 0.2931, 0.5199, 0.2931, 0.5199, 0.2888, 0.5941, 0.2849, 0.5507, 0.273, 0.5626, 0.3246, 0.5435, 0.3098, 0.4838, 0.2931, 0.5199, 0.3045, 0.5731, 0.2573, 0.5468, 0.289, 0.509, 0.2888, 0.4996, 0.2852, 0.5108, 0.2853, 0.5587, 0.2888, 0.5783, 0.2849, 0.5507, 0.2783, 0.5416, 0.2897, 0.5468, 0.2853, 0.5587, 0.2783, 0.5416, 0.2855, 0.5343, 0.3053, 0.03096, 0.3061, 0.02863, 0.3067, 0.03235, 0.3066, 0.0312, 0.3069, 0.0294, 0.3061, 0.04097, 0.3068, 0.03713, 0.3092, 0.0348, 0.2862, 0.5284, 0.2966, 0.5389, 0.2897, 0.5468, 0.2855, 0.5343, 0.3045, 0.5319, 0.3125, 0.5389, 0.3045, 0.5468, 0.2966, 0.5389, 0.306, 0.03654, 0.303, 0.02658, 0.2983, 0.03499, 0.302, 0.04303, 0.2931, 0.5199, 0.273, 0.5626, 0.2926, 0.5661, 0.3045, 0.5731, 0.3045, 0.4996, 0.3158, 0.5116, 0.3037, 0.5197, 0.2846, 0.5198, 0.3068, 0.03713, 0.3059, 0.0348, 0.3067, 0.03235, 0.3081, 0.03377, 0.3066, 0.0384, 0.3046, 0.03635, 0.3059, 0.0348, 0.3068, 0.03713, 0.3081, 0.03069, 0.3052, 0.0279, 0.3061, 0.02555, 0.3068, 0.02775, 0.3123, 0.0348, 0.3077, 0.02893, 0.303, 0.02658, 0.306, 0.03654, 0.3273, 0.03157, 0.3194, 0.02365, 0.3273, 0.01574, 0.3343, 0.02365, 0.2966, 0.5547, 0.3045, 0.5617, 0.2926, 0.5661, 0.2862, 0.5652, 0.3077, 0.02893, 0.3061, 0.02555, 0.3052, 0.0279, 0.303, 0.02555, 0.2888, 0.4996, 0.289, 0.509, 0.3045, 0.4996, 0.2846, 0.5198, 0.2573, 0.5626, 0.2806, 0.5478, 0.2888, 0.4838, 0.2849, 0.5507, 0.3123, 0.03789, 0.3069, 0.03416, 0.3061, 0.04097, 0.3069, 0.0294, 0.303, 0.03771, 0.3046, 0.03635, 0.3066, 0.0384, 0.3053, 0.03858])
me_cube_013.materials.append(mat_material_001)
me_cube_013.use_remesh_fix_poles = True
me_cube_013.use_remesh_preserve_attributes = False
me_cube_013.use_mirror_vertex_groups = False
me_cube_013.update()
me_cube_014 = bpy.data.meshes.new('Cube.014')
me_cube_014.from_pydata([(-1.567, -1.472, 0.0183), (-1.452, -1.796, 1.734), (-1.683, 0.3367, 0.2034), (-1.248, 0.3902, 2.03), (1.181, -0.8728, -0.1735), (2.01, -0.9314, 1.652), (1.599, 1.117, 0.2194), (2.124, 1.35, 1.556), (0.7452, -0.6576, 2.532), (-0.3125, 0.5058, -0.7737), (-0.2741, -1.946, 0.7868), (2.08, 0.4821, 0.6515), (0.2818, 1.289, 1.362), (-2.072, 0.05068, 0.9759), (1.842, -1.027, 0.716), (2.137, 1.334, 0.9536), (-0.3552, -1.465, -0.242), (0.4468, 1.118, 1.972), (-2.045, 0.3551, 1.286), (2.183, 0.03906, 1.677), (-1.337, -0.6209, 2.025), (-1.74, -1.787, 0.8483), (-1.723, 0.009855, -0.09632), (1.903, 0.9219, -0.3319), (-0.1119, 1.004, 0.08977), (0.00363, -1.679, 1.894)], [], [(5, 25, 10, 14), (14, 11, 19, 5), (7, 19, 11, 15), (17, 3, 20, 8), (7, 15, 12, 17), (16, 0, 22, 9), (4, 16, 9, 23), (8, 25, 5, 19), (8, 19, 7, 17), (18, 2, 22, 13), (16, 10, 21, 0), (3, 17, 12, 18), (20, 13, 21, 1), (25, 8, 20, 1), (0, 21, 13, 22), (10, 25, 1, 21), (14, 4, 23, 11), (2, 24, 9, 22), (3, 18, 13, 20), (6, 23, 9, 24), (12, 24, 2, 18), (16, 4, 14, 10), (11, 23, 6, 15), (15, 6, 24, 12)])
_uv = me_cube_014.uv_layers.new(name='UVMap')
_uv.uv.foreach_set('vector', [0.3622, 0.0328, 0.3645, 0.03356, 0.3604, 0.03718, 0.3593, 0.03349, 0.3593, 0.03349, 0.3592, 0.03017, 0.3626, 0.03012, 0.3622, 0.0328, 0.3619, 0.02725, 0.3626, 0.03012, 0.3592, 0.03017, 0.3591, 0.02685, 0.3626, 0.025, 0.3698, 0.02667, 0.3645, 0.02141, 0.3662, 0.03017, 0.3619, 0.02725, 0.3591, 0.02685, 0.3569, 0.02316, 0.3626, 0.025, 0.2967, 0.6206, 0.2472, 0.6086, 0.2832, 0.5499, 0.2714, 0.5843, 0.3018, 0.6045, 0.2967, 0.6206, 0.2714, 0.5843, 0.297, 0.5847, 0.3662, 0.03017, 0.3645, 0.03356, 0.3622, 0.0328, 0.3626, 0.03012, 0.3662, 0.03017, 0.3626, 0.03012, 0.3619, 0.02725, 0.3626, 0.025, 0.3193, 0.514, 0.2957, 0.5276, 0.2832, 0.5499, 0.32, 0.4872, 0.2967, 0.6206, 0.32, 0.6328, 0.32, 0.56, 0.2957, 0.6571, 0.3627, 0.02083, 0.3626, 0.025, 0.3569, 0.02316, 0.3591, 0.02002, 0.3645, 0.02141, 0.3592, 0.01615, 0.3592, 0.02667, 0.3627, 0.01265, 0.3645, 0.03356, 0.3662, 0.03017, 0.3645, 0.02141, 0.3698, 0.03368, 0.2957, 0.4629, 0.32, 0.56, 0.32, 0.4872, 0.2832, 0.5499, 0.3604, 0.03718, 0.3645, 0.03356, 0.3627, 0.04069, 0.3592, 0.02667, 0.3205, 0.6073, 0.3018, 0.6045, 0.297, 0.5847, 0.32, 0.5843, 0.2472, 0.56, 0.2834, 0.5608, 0.2714, 0.5843, 0.2832, 0.5499, 0.3627, 0.02083, 0.3591, 0.02002, 0.3592, 0.01615, 0.3645, 0.02141, 0.2998, 0.5661, 0.297, 0.5847, 0.2714, 0.5843, 0.2834, 0.5608, 0.3038, 0.5357, 0.2834, 0.5608, 0.2957, 0.5276, 0.3193, 0.514, 0.2967, 0.6206, 0.3018, 0.6045, 0.3205, 0.6073, 0.3281, 0.6328, 0.32, 0.5843, 0.297, 0.5847, 0.2998, 0.5661, 0.3193, 0.5613, 0.3193, 0.5613, 0.2998, 0.5661, 0.2834, 0.5608, 0.3038, 0.5357])
me_cube_014.materials.append(mat_material_001)
me_cube_014.use_remesh_fix_poles = True
me_cube_014.use_remesh_preserve_attributes = False
me_cube_014.use_mirror_vertex_groups = False
me_cube_014.update()
me_cube_015 = bpy.data.meshes.new('Cube.015')
me_cube_015.from_pydata([(-1.008, -1.006, -0.9957), (-1.35, -1.263, 1.691), (-1.37, 1.256, -0.9248), (-1.617, 0.9835, 1.767), (1.0, -1.0, -1.0), (0.992, -1.001, 2.32), (0.8319, 1.168, -0.9743), (0.7867, 1.682, 2.648), (-1.339, 0.09387, -1.205), (-1.46, -1.402, 0.1223), (-1.596, -0.2434, 1.991), (-1.822, 1.283, 0.1993), (-0.2544, 1.46, -1.186), (-0.4489, 1.311, 2.765), (1.006, 1.781, 0.5748), (1.225, 0.0, -1.225), (1.235, 0.3456, 2.988), (1.225, -1.225, 0.198), (0.0, -1.225, -1.225), (-0.2353, -1.402, 2.949), (-0.2055, -0.1544, 3.599), (-0.006673, 0.006161, -1.731), (-0.03035, -1.755, 0.05999), (1.742, 0.1991, 0.3027), (-0.3904, 2.015, 0.1045), (-2.061, -0.218, 0.1646)], [], [(13, 7, 14, 24), (17, 4, 15, 23), (22, 18, 4, 17), (19, 22, 17, 5), (10, 3, 11, 25), (19, 5, 16, 20), (23, 15, 6, 14), (16, 23, 14, 7), (7, 13, 20, 16), (24, 12, 2, 11), (13, 24, 11, 3), (20, 10, 1, 19), (3, 10, 20, 13), (22, 19, 1, 9), (22, 9, 0, 18), (12, 21, 8, 2), (21, 18, 0, 8), (15, 21, 12, 6), (21, 15, 4, 18), (14, 6, 12, 24), (25, 9, 1, 10), (8, 0, 9, 25), (16, 5, 17, 23), (11, 2, 8, 25)])
_uv = me_cube_015.uv_layers.new(name='UVMap')
_uv.uv.foreach_set('vector', [0.3439, 0.3653, 0.3412, 0.3653, 0.3385, 0.3653, 0.3385, 0.3626, 0.2988, 0.5982, 0.2802, 0.5982, 0.2802, 0.5797, 0.2988, 0.5797, 0.2988, 0.6168, 0.2616, 0.5982, 0.2802, 0.5982, 0.2988, 0.5982, 0.3439, 0.3707, 0.3385, 0.3734, 0.3385, 0.3707, 0.3412, 0.3707, 0.3467, 0.368, 0.3467, 0.3653, 0.3385, 0.3598, 0.3385, 0.3571, 0.3916, 0.03988, 0.3916, 0.03716, 0.3916, 0.03444, 0.3943, 0.03444, 0.2988, 0.5797, 0.2802, 0.5797, 0.2802, 0.5611, 0.2988, 0.5611, 0.3412, 0.368, 0.3385, 0.368, 0.3385, 0.3653, 0.3412, 0.3653, 0.3916, 0.03172, 0.3916, 0.029, 0.3943, 0.03444, 0.3916, 0.03444, 0.2988, 0.5425, 0.2616, 0.5611, 0.243, 0.5611, 0.2988, 0.5239, 0.3439, 0.3653, 0.3385, 0.3626, 0.3385, 0.3598, 0.3412, 0.3598, 0.3943, 0.03444, 0.3916, 0.02355, 0.3916, 0.02083, 0.3916, 0.03988, 0.3916, 0.02628, 0.3916, 0.02355, 0.3943, 0.03444, 0.3916, 0.029, 0.3385, 0.3734, 0.3439, 0.3707, 0.3467, 0.3707, 0.3385, 0.3544, 0.3127, 0.5454, 0.3127, 0.5264, 0.31, 0.5264, 0.3073, 0.5427, 0.2802, 0.5425, 0.2616, 0.5797, 0.2802, 0.5053, 0.2802, 0.5239, 0.2616, 0.5797, 0.2802, 0.6168, 0.2802, 0.6354, 0.2802, 0.5053, 0.2802, 0.5797, 0.2616, 0.5797, 0.2802, 0.5425, 0.2802, 0.5611, 0.2616, 0.5797, 0.2802, 0.5797, 0.2802, 0.5982, 0.2802, 0.6168, 0.2988, 0.5611, 0.2802, 0.5611, 0.2616, 0.5611, 0.2988, 0.5425, 0.3385, 0.3571, 0.3385, 0.3762, 0.3412, 0.3762, 0.3467, 0.368, 0.3046, 0.54, 0.3046, 0.5427, 0.3127, 0.5481, 0.3127, 0.5291, 0.3412, 0.368, 0.3412, 0.3707, 0.3385, 0.3707, 0.3385, 0.368, 0.2988, 0.5239, 0.2802, 0.5239, 0.243, 0.5797, 0.2988, 0.5053])
me_cube_015.materials.append(mat_material_001)
me_cube_015.use_remesh_fix_poles = True
me_cube_015.use_remesh_preserve_attributes = False
me_cube_015.use_mirror_vertex_groups = False
me_cube_015.update()
me_cube_016 = bpy.data.meshes.new('Cube.016')
me_cube_016.from_pydata([(-0.7065, -0.7884, -0.6409), (-1.331, -1.232, 1.245), (-1.049, 1.487, -0.5476), (-1.623, 1.011, 1.29), (0.9558, -1.006, -0.9925), (1.136, -1.103, 0.968), (0.7013, 1.161, -0.9065), (1.726, 1.014, 0.8017), (-1.018, 0.3255, -0.8276), (-1.165, -1.189, 0.4686), (-1.634, -0.2468, 1.421), (-1.525, 1.497, 0.5496), (0.03558, 1.673, -0.8354), (-0.3819, 1.22, 1.349), (1.726, 1.269, -0.144), (1.196, -0.004008, -1.22), (2.263, -0.3852, 0.9682), (1.225, -1.225, 0.0), (0.04495, -1.161, -1.098), (-0.2989, -1.411, 1.358), (1.311, 0.4675, 1.301), (0.8781, -0.8406, 1.428), (-0.1802, -0.1724, 1.832), (-1.122, 0.4761, 1.651), (-1.043, -0.8906, 1.648), (-0.5312, 1.022, -1.058), (-0.3786, -0.4102, -1.112), (0.008921, 0.07369, -1.582), (0.5908, 0.7455, -1.345), (0.5603, -0.6344, -1.429), (0.5741, -1.47, -0.6639), (-0.4556, -1.325, -0.4042), (-0.1082, -1.744, 0.07994), (0.5605, -1.488, 0.6928), (-0.8588, -1.602, 0.936), (1.529, 0.6723, -0.6958), (1.462, -0.6248, -0.6724), (2.207, -0.1311, -0.1161), (2.424, 0.5052, 0.4303), (1.946, -0.8762, 0.5522), (-0.705, 1.969, -0.2132), (0.3238, 1.782, -0.4805), (-0.3042, 2.127, 0.3044), (-1.201, 1.656, 1.02), (0.7091, 1.576, 0.6228), (-1.227, -0.4544, -0.2515), (-1.539, 0.9857, -0.1826), (-1.785, -0.01975, 0.487), (-1.709, -0.8118, 0.9787), (-1.887, 0.5909, 1.019)], [], [(5, 21, 19, 33), (1, 34, 19, 24), (30, 4, 36, 17), (33, 17, 39, 5), (7, 20, 16, 38), (21, 5, 39, 16), (35, 6, 41, 14), (38, 14, 44, 7), (23, 13, 43, 3), (20, 7, 44, 13), (40, 2, 46, 11), (43, 11, 49, 3), (27, 28, 15, 29), (1, 24, 10, 48), (23, 3, 49, 10), (9, 34, 1, 48), (46, 47, 49, 11), (48, 47, 45, 9), (10, 49, 47, 48), (16, 39, 37, 38), (45, 47, 46, 8), (0, 31, 9, 45), (2, 25, 8, 46), (26, 0, 45, 8), (13, 44, 42, 43), (41, 42, 44, 14), (11, 43, 42, 40), (40, 42, 41, 12), (28, 12, 41, 6), (25, 2, 40, 12), (36, 37, 39, 17), (14, 38, 37, 35), (35, 37, 36, 15), (4, 29, 15, 36), (28, 6, 35, 15), (19, 34, 32, 33), (31, 32, 34, 9), (17, 33, 32, 30), (30, 32, 31, 18), (0, 26, 18, 31), (29, 4, 30, 18), (26, 27, 29, 18), (12, 28, 27, 25), (27, 26, 8, 25), (21, 22, 24, 19), (13, 23, 22, 20), (22, 21, 16, 20), (22, 23, 10, 24)])
_uv = me_cube_016.uv_layers.new(name='UVMap')
_uv.uv.foreach_set('vector', [0.333, 0.02281, 0.3307, 0.02504, 0.333, 0.01835, 0.3352, 0.02058, 0.333, 0.04953, 0.3352, 0.01613, 0.3285, 0.02281, 0.3263, 0.02504, 0.2858, 0.5375, 0.2799, 0.5317, 0.2858, 0.5258, 0.2916, 0.5317, 0.3352, 0.02058, 0.3374, 0.02281, 0.3352, 0.02504, 0.333, 0.02281, 0.333, 0.03172, 0.3307, 0.02949, 0.333, 0.02726, 0.3352, 0.02949, 0.3307, 0.02504, 0.333, 0.02281, 0.3352, 0.02504, 0.333, 0.02726, 0.2858, 0.5141, 0.2799, 0.5083, 0.2858, 0.5025, 0.2916, 0.5083, 0.3352, 0.02949, 0.3374, 0.03172, 0.3352, 0.03394, 0.333, 0.03172, 0.3263, 0.02949, 0.333, 0.03617, 0.3352, 0.0384, 0.333, 0.04062, 0.3307, 0.02949, 0.333, 0.03172, 0.3352, 0.03394, 0.3285, 0.03172, 0.2858, 0.4908, 0.2566, 0.5083, 0.2858, 0.4791, 0.2916, 0.485, 0.3352, 0.0384, 0.3374, 0.04062, 0.3352, 0.04285, 0.3241, 0.03172, 0.2683, 0.52, 0.2741, 0.5141, 0.2799, 0.52, 0.2741, 0.5258, 0.333, 0.0139, 0.3263, 0.02504, 0.333, 0.04508, 0.3352, 0.04731, 0.3263, 0.02949, 0.333, 0.04062, 0.3352, 0.04285, 0.3241, 0.02726, 0.2916, 0.555, 0.2974, 0.5492, 0.3266, 0.5317, 0.2974, 0.4674, 0.2858, 0.4791, 0.2916, 0.4733, 0.2974, 0.4791, 0.2916, 0.485, 0.2974, 0.4674, 0.2916, 0.4733, 0.2858, 0.4674, 0.2916, 0.555, 0.3241, 0.02726, 0.3352, 0.04285, 0.3374, 0.04508, 0.3352, 0.04731, 0.333, 0.02726, 0.3352, 0.02504, 0.3374, 0.02726, 0.3352, 0.02949, 0.2858, 0.4674, 0.2916, 0.4733, 0.2858, 0.4791, 0.2566, 0.52, 0.2566, 0.5317, 0.2858, 0.5492, 0.2916, 0.4616, 0.2858, 0.4674, 0.2799, 0.485, 0.2624, 0.5141, 0.2799, 0.4733, 0.2858, 0.4791, 0.2624, 0.5258, 0.2799, 0.555, 0.2858, 0.4674, 0.2566, 0.52, 0.3285, 0.03172, 0.3352, 0.03394, 0.3374, 0.03617, 0.3352, 0.0384, 0.3396, 0.03394, 0.3374, 0.03617, 0.3352, 0.03394, 0.3374, 0.03172, 0.3374, 0.04062, 0.3352, 0.0384, 0.3374, 0.03617, 0.3396, 0.0384, 0.3396, 0.0384, 0.3374, 0.03617, 0.3396, 0.03394, 0.3463, 0.03172, 0.2741, 0.5141, 0.2799, 0.4966, 0.2858, 0.5025, 0.2799, 0.5083, 0.2624, 0.5141, 0.2799, 0.485, 0.2858, 0.4908, 0.2683, 0.5083, 0.2858, 0.5258, 0.2916, 0.52, 0.2974, 0.5258, 0.2916, 0.5317, 0.2916, 0.5083, 0.2974, 0.5141, 0.2916, 0.52, 0.2858, 0.5141, 0.2858, 0.5141, 0.2916, 0.52, 0.2858, 0.5258, 0.2799, 0.52, 0.2799, 0.5317, 0.2741, 0.5258, 0.2799, 0.52, 0.2858, 0.5258, 0.2741, 0.5141, 0.2799, 0.5083, 0.2858, 0.5141, 0.2799, 0.52, 0.3285, 0.02281, 0.3352, 0.01613, 0.3374, 0.01835, 0.3352, 0.02058, 0.2858, 0.5492, 0.2916, 0.5433, 0.2974, 0.5492, 0.2916, 0.4616, 0.2916, 0.5317, 0.2974, 0.5375, 0.2916, 0.5433, 0.2858, 0.5375, 0.2858, 0.5375, 0.2916, 0.5433, 0.2858, 0.5492, 0.2683, 0.5317, 0.2799, 0.4616, 0.2624, 0.5258, 0.2799, 0.5433, 0.2858, 0.5492, 0.2741, 0.5258, 0.2799, 0.5317, 0.2858, 0.5375, 0.2683, 0.5317, 0.2624, 0.5258, 0.2683, 0.52, 0.2741, 0.5258, 0.2799, 0.5433, 0.2799, 0.4966, 0.2741, 0.5141, 0.2683, 0.52, 0.2624, 0.5141, 0.2683, 0.52, 0.2624, 0.5258, 0.2799, 0.4733, 0.2624, 0.5141, 0.3307, 0.02504, 0.3285, 0.02726, 0.3263, 0.02504, 0.333, 0.01835, 0.333, 0.03617, 0.3263, 0.02949, 0.3285, 0.02726, 0.3307, 0.02949, 0.3285, 0.02726, 0.3307, 0.02504, 0.333, 0.02726, 0.3307, 0.02949, 0.3285, 0.02726, 0.3263, 0.02949, 0.333, 0.04508, 0.3263, 0.02504])
me_cube_016.materials.append(mat_material_001)
me_cube_016.use_remesh_fix_poles = True
me_cube_016.use_remesh_preserve_attributes = False
me_cube_016.use_mirror_vertex_groups = False
me_cube_016.update()
me_cube_017 = bpy.data.meshes.new('Cube.017')
me_cube_017.from_pydata([(-1.089, -1.033, -0.9815), (-1.956, -1.262, 0.4176), (-1.591, 1.206, -1.073), (-2.299, 0.9855, 0.3558), (1.141, -1.132, -0.8083), (1.118, -1.119, 1.176), (1.273, 0.7548, -0.3727), (1.239, 1.258, 1.656), (-1.417, 0.0656, -1.18), (-1.958, -1.409, -0.4712), (-2.274, -0.2414, 0.5496), (-2.539, 1.284, -0.708), (0.003509, 1.215, -0.83), (-0.3092, 1.062, 1.659), (1.523, 1.296, 0.7441), (1.525, -0.2815, -0.815), (1.655, -0.04795, 1.801), (1.363, -1.354, 0.1882), (0.0, -1.225, -1.225), (-0.3385, -1.418, 1.288), (0.7934, 0.7836, 1.804), (0.7075, -0.7413, 1.629), (-0.3012, -0.1673, 1.773), (-1.674, 0.4766, 0.9418), (-1.494, -0.8891, 1.059), (-0.8415, 0.7652, -1.395), (-0.6751, -0.6261, -1.46), (0.001031, -0.001061, -1.721), (0.827, 0.4788, -1.128), (0.7495, -0.6969, -1.358), (0.6477, -1.484, -0.6411), (-0.671, -1.491, -0.6354), (-0.03213, -1.756, 0.01778), (0.6026, -1.488, 0.693), (-1.173, -1.677, 0.52), (1.872, 0.3299, -0.01124), (1.819, -0.9584, -0.1868), (2.26, -0.2861, 0.7073), (1.913, 0.7509, 1.396), (1.801, -0.8491, 1.128), (-1.127, 1.558, -0.5685), (0.7953, 1.308, 0.03861), (-0.02044, 1.641, 0.6274), (-1.635, 1.47, 0.412), (0.7802, 1.453, 1.446), (-1.958, -0.7045, -1.062), (-2.337, 0.7427, -1.108), (-2.777, -0.2161, -0.7428), (-2.529, -0.8858, -0.05298), (-2.691, 0.5136, -0.0283)], [], [(5, 21, 19, 33), (1, 34, 19, 24), (30, 4, 36, 17), (33, 17, 39, 5), (7, 20, 16, 38), (21, 5, 39, 16), (35, 6, 41, 14), (38, 14, 44, 7), (23, 13, 43, 3), (20, 7, 44, 13), (40, 2, 46, 11), (43, 11, 49, 3), (27, 28, 15, 29), (1, 24, 10, 48), (23, 3, 49, 10), (9, 34, 1, 48), (46, 47, 49, 11), (48, 47, 45, 9), (10, 49, 47, 48), (16, 39, 37, 38), (45, 47, 46, 8), (0, 31, 9, 45), (2, 25, 8, 46), (26, 0, 45, 8), (13, 44, 42, 43), (41, 42, 44, 14), (11, 43, 42, 40), (40, 42, 41, 12), (28, 12, 41, 6), (25, 2, 40, 12), (36, 37, 39, 17), (14, 38, 37, 35), (35, 37, 36, 15), (4, 29, 15, 36), (28, 6, 35, 15), (19, 34, 32, 33), (31, 32, 34, 9), (17, 33, 32, 30), (30, 32, 31, 18), (0, 26, 18, 31), (29, 4, 30, 18), (26, 27, 29, 18), (12, 28, 27, 25), (27, 26, 8, 25), (21, 22, 24, 19), (13, 23, 22, 20), (22, 21, 16, 20), (22, 23, 10, 24)])
_uv = me_cube_017.uv_layers.new(name='UVMap')
_uv.uv.foreach_set('vector', [0.37, 0.02014, 0.3686, 0.02146, 0.37, 0.01749, 0.3713, 0.01881, 0.37, 0.03602, 0.3713, 0.01616, 0.3673, 0.02014, 0.366, 0.02146, 0.2882, 0.486, 0.2914, 0.4892, 0.2882, 0.4923, 0.2851, 0.4892, 0.3713, 0.01881, 0.3726, 0.02014, 0.3713, 0.02146, 0.37, 0.02014, 0.37, 0.02543, 0.3686, 0.02411, 0.37, 0.02278, 0.3713, 0.02411, 0.3686, 0.02146, 0.37, 0.02014, 0.3713, 0.02146, 0.37, 0.02278, 0.2882, 0.4986, 0.2914, 0.5017, 0.2882, 0.5049, 0.2851, 0.5017, 0.3713, 0.02411, 0.3726, 0.02543, 0.3713, 0.02675, 0.37, 0.02543, 0.366, 0.02411, 0.37, 0.02808, 0.3713, 0.0294, 0.37, 0.03072, 0.3686, 0.02411, 0.37, 0.02543, 0.3713, 0.02675, 0.3673, 0.02543, 0.2882, 0.5112, 0.3039, 0.5017, 0.2882, 0.5174, 0.2851, 0.5143, 0.3713, 0.0294, 0.3726, 0.03072, 0.3713, 0.03205, 0.3647, 0.02543, 0.2976, 0.4954, 0.2945, 0.4986, 0.2914, 0.4954, 0.2945, 0.4923, 0.37, 0.01484, 0.366, 0.02146, 0.37, 0.03337, 0.3713, 0.0347, 0.366, 0.02411, 0.37, 0.03072, 0.3713, 0.03205, 0.3647, 0.02278, 0.4381, 0.005359, 0.4357, 0.007826, 0.4233, 0.01523, 0.4357, 0.04236, 0.2882, 0.5174, 0.2851, 0.5206, 0.2819, 0.5174, 0.2851, 0.5143, 0.2819, 0.5237, 0.2851, 0.5206, 0.2882, 0.5237, 0.2851, 0.4766, 0.3647, 0.02278, 0.3713, 0.03205, 0.3726, 0.03337, 0.3713, 0.0347, 0.37, 0.02278, 0.3713, 0.02146, 0.3726, 0.02278, 0.3713, 0.02411, 0.2882, 0.5237, 0.2851, 0.5206, 0.2882, 0.5174, 0.3039, 0.4954, 0.3039, 0.4892, 0.2882, 0.4797, 0.2851, 0.5269, 0.2882, 0.5237, 0.2914, 0.5143, 0.3008, 0.4986, 0.2914, 0.5206, 0.2882, 0.5174, 0.3008, 0.4923, 0.2914, 0.4766, 0.2882, 0.5237, 0.3039, 0.4954, 0.3673, 0.02543, 0.3713, 0.02675, 0.3726, 0.02808, 0.3713, 0.0294, 0.3739, 0.02675, 0.3726, 0.02808, 0.3713, 0.02675, 0.3726, 0.02543, 0.2851, 0.5143, 0.2819, 0.5112, 0.2851, 0.508, 0.2882, 0.5112, 0.2882, 0.5112, 0.2851, 0.508, 0.2882, 0.5049, 0.2976, 0.5017, 0.2945, 0.4986, 0.2914, 0.508, 0.2882, 0.5049, 0.2914, 0.5017, 0.3008, 0.4986, 0.2914, 0.5143, 0.2882, 0.5112, 0.2976, 0.5017, 0.3739, 0.02146, 0.3726, 0.02278, 0.3713, 0.02146, 0.3726, 0.02014, 0.3726, 0.02543, 0.3713, 0.02411, 0.3726, 0.02278, 0.3739, 0.02411, 0.2882, 0.4986, 0.2851, 0.4954, 0.2882, 0.4923, 0.2914, 0.4954, 0.2914, 0.4892, 0.2945, 0.4923, 0.2914, 0.4954, 0.2882, 0.4923, 0.2945, 0.4986, 0.2914, 0.5017, 0.2882, 0.4986, 0.2914, 0.4954, 0.3673, 0.02014, 0.3713, 0.01616, 0.3726, 0.01749, 0.3713, 0.01881, 0.2882, 0.4797, 0.2851, 0.4829, 0.2819, 0.4797, 0.2851, 0.5269, 0.3726, 0.02014, 0.3713, 0.01881, 0.3726, 0.01749, 0.3739, 0.01881, 0.2882, 0.486, 0.2851, 0.4829, 0.2882, 0.4797, 0.2976, 0.4892, 0.2914, 0.5269, 0.3008, 0.4923, 0.2914, 0.4829, 0.2882, 0.4797, 0.2945, 0.4923, 0.2914, 0.4892, 0.2882, 0.486, 0.2976, 0.4892, 0.3008, 0.4923, 0.2976, 0.4954, 0.2945, 0.4923, 0.2914, 0.4829, 0.2914, 0.508, 0.2945, 0.4986, 0.2976, 0.4954, 0.3008, 0.4986, 0.2976, 0.4954, 0.3008, 0.4923, 0.2914, 0.5206, 0.3008, 0.4986, 0.3686, 0.02146, 0.3673, 0.02278, 0.366, 0.02146, 0.37, 0.01749, 0.37, 0.02808, 0.366, 0.02411, 0.3673, 0.02278, 0.3686, 0.02411, 0.3673, 0.02278, 0.3686, 0.02146, 0.37, 0.02278, 0.3686, 0.02411, 0.3673, 0.02278, 0.366, 0.02411, 0.37, 0.03337, 0.366, 0.02146])
me_cube_017.materials.append(mat_material_001)
me_cube_017.use_remesh_fix_poles = True
me_cube_017.use_remesh_preserve_attributes = False
me_cube_017.use_mirror_vertex_groups = False
me_cube_017.update()

# ---- objects
ob_cube = bpy.data.objects.new('Cube', me_cube)
ob_cube_001 = bpy.data.objects.new('Cube.001', me_cube_001)
ob_cube_002 = bpy.data.objects.new('Cube.002', me_cube_002)
ob_cube_003 = bpy.data.objects.new('Cube.003', me_cube_003)
ob_cube_004 = bpy.data.objects.new('Cube.004', me_cube_004)
ob_cube_005 = bpy.data.objects.new('Cube.005', me_cube_005)
ob_cube_006 = bpy.data.objects.new('Cube.006', me_cube_006)
ob_cube_007 = bpy.data.objects.new('Cube.007', me_cube_007)
ob_cube_008 = bpy.data.objects.new('Cube.008', me_cube_008)
ob_cube_009 = bpy.data.objects.new('Cube.009', me_cube_009)
ob_cube_010 = bpy.data.objects.new('Cube.010', me_cube_010)
ob_cube_011 = bpy.data.objects.new('Cube.011', me_cube_011)
ob_cube_012 = bpy.data.objects.new('Cube.012', me_cube_012)
ob_cube_013 = bpy.data.objects.new('Cube.013', me_cube_013)
ob_cube_014 = bpy.data.objects.new('Cube.014', me_cube_014)
ob_cube_015 = bpy.data.objects.new('Cube.015', me_cube_015)
ob_cube_016 = bpy.data.objects.new('Cube.016', me_cube_016)
ob_cube_017 = bpy.data.objects.new('Cube.017', me_cube_017)

# ---- transforms, parenting, visibility, modifiers, constraints
ob_cube.location = (0.0, 0.0, 3.897)
ob_cube.scale = (2.536, 2.536, 2.536)
ob_cube.lineart.crease_threshold = 0.0
ob_cube_001.location = (-14.86, 0.0, 3.897)
ob_cube_001.scale = (2.536, 2.536, 2.536)
ob_cube_001.lineart.crease_threshold = 0.0
ob_cube_002.location = (-31.19, 0.0, 3.897)
ob_cube_002.scale = (2.536, 2.536, 2.536)
ob_cube_002.lineart.crease_threshold = 0.0
ob_cube_003.location = (13.48, 0.0, 3.897)
ob_cube_003.scale = (2.536, 2.536, 2.536)
ob_cube_003.lineart.crease_threshold = 0.0
ob_cube_004.location = (29.75, 0.0, 3.897)
ob_cube_004.scale = (2.536, 2.536, 2.536)
ob_cube_004.lineart.crease_threshold = 0.0
ob_cube_005.location = (48.39, 0.0, 3.897)
ob_cube_005.scale = (2.536, 2.536, 2.536)
ob_cube_005.lineart.crease_threshold = 0.0
ob_cube_006.location = (0.0, 37.64, 3.897)
ob_cube_006.scale = (2.536, 2.536, 2.536)
ob_cube_006.lineart.crease_threshold = 0.0
ob_cube_007.location = (-14.86, 37.64, 3.897)
ob_cube_007.scale = (2.536, 2.536, 2.536)
ob_cube_007.lineart.crease_threshold = 0.0
ob_cube_008.location = (-31.19, 37.64, 3.897)
ob_cube_008.scale = (2.536, 2.536, 2.536)
ob_cube_008.lineart.crease_threshold = 0.0
ob_cube_009.location = (13.48, 37.64, 3.897)
ob_cube_009.scale = (2.536, 2.536, 2.536)
ob_cube_009.lineart.crease_threshold = 0.0
ob_cube_010.location = (29.75, 37.64, 3.897)
ob_cube_010.scale = (2.536, 2.536, 2.536)
ob_cube_010.lineart.crease_threshold = 0.0
ob_cube_011.location = (48.39, 37.64, 3.897)
ob_cube_011.scale = (2.536, 2.536, 2.536)
ob_cube_011.lineart.crease_threshold = 0.0
ob_cube_012.location = (0.0, -38.92, 3.897)
ob_cube_012.scale = (2.536, 2.536, 2.536)
ob_cube_012.lineart.crease_threshold = 0.0
ob_cube_013.location = (-14.86, -38.92, 3.897)
ob_cube_013.scale = (2.536, 2.536, 2.536)
ob_cube_013.lineart.crease_threshold = 0.0
ob_cube_014.location = (-31.19, -38.92, 3.897)
ob_cube_014.scale = (2.536, 2.536, 2.536)
ob_cube_014.lineart.crease_threshold = 0.0
ob_cube_015.location = (13.48, -38.92, 3.897)
ob_cube_015.scale = (2.536, 2.536, 2.536)
ob_cube_015.lineart.crease_threshold = 0.0
ob_cube_016.location = (29.75, -38.92, 3.897)
ob_cube_016.scale = (2.536, 2.536, 2.536)
ob_cube_016.lineart.crease_threshold = 0.0
ob_cube_017.location = (48.39, -38.92, 3.897)
ob_cube_017.scale = (2.536, 2.536, 2.536)
ob_cube_017.lineart.crease_threshold = 0.0

# ---- collection membership
col_collection.objects.link(ob_cube)
col_collection.objects.link(ob_cube_001)
col_collection.objects.link(ob_cube_002)
col_collection.objects.link(ob_cube_003)
col_collection.objects.link(ob_cube_004)
col_collection.objects.link(ob_cube_005)
col_collection.objects.link(ob_cube_006)
col_collection.objects.link(ob_cube_007)
col_collection.objects.link(ob_cube_008)
col_collection.objects.link(ob_cube_009)
col_collection.objects.link(ob_cube_010)
col_collection.objects.link(ob_cube_011)
col_collection.objects.link(ob_cube_012)
col_collection.objects.link(ob_cube_013)
col_collection.objects.link(ob_cube_014)
col_collection.objects.link(ob_cube_015)
col_collection.objects.link(ob_cube_016)
col_collection.objects.link(ob_cube_017)

# ---- scene / render settings (as saved in the file)
scene.frame_start = 1; scene.frame_end = 250; scene.frame_set(1)
scene.render.engine = 'BLENDER_EEVEE_NEXT'
scene.cycles.use_denoising = False
scene.cycles.samples = 128
scene.cycles.sampling_pattern = 'TABULATED_SOBOL'
scene.cycles.use_adaptive_sampling = False
scene.cycles.use_light_tree = False
scene.view_settings.view_transform = 'Filmic'
bpy.context.view_layer.update()

# ---- added for rendering (the .blend has no active camera and no usable light): camera, sun
cam_auto = bpy.data.cameras.new('AutoCamera')
cam_auto.lens = 50.0
cam_auto.sensor_width = 36.0
cam_auto.clip_end = 2073.25
ob_auto_camera = bpy.data.objects.new('AutoCamera', cam_auto)
scene.collection.objects.link(ob_auto_camera)
ob_auto_camera.location = (126.972, -141.119, 100.773)
ob_auto_camera.rotation_euler = (1.09748, -7.21219e-08, 0.694738)
scene.camera = ob_auto_camera
light_auto_sun = bpy.data.lights.new('AutoSun', 'SUN')
light_auto_sun.energy = 3.0
light_auto_sun.angle = 0.0523599
ob_auto_sun = bpy.data.objects.new('AutoSun', light_auto_sun)
scene.collection.objects.link(ob_auto_sun)
ob_auto_sun.rotation_euler = (0.872665, 0.174533, 0.523599)
bpy.context.view_layer.update()
